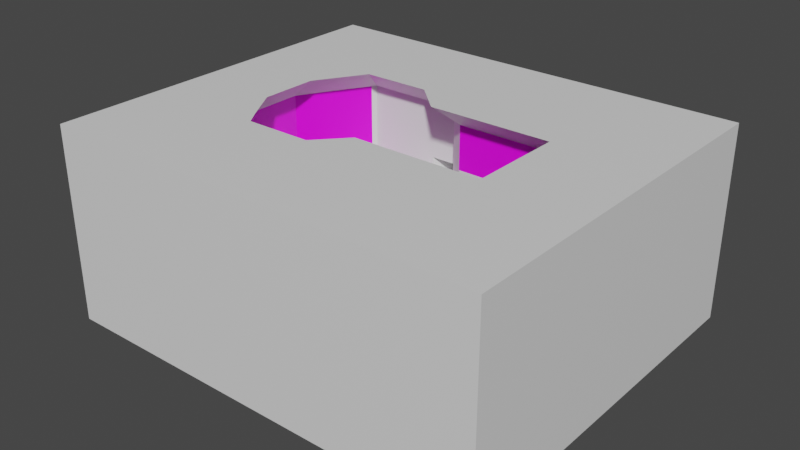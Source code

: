# Source: DM1.blend  (saved by Blender 2.92.15; exported with 4.5.12 LTS)
import bpy
from mathutils import Matrix  # noqa: F401  (used for matrix-valued properties, if any)

bpy.ops.wm.read_factory_settings(use_empty=True)
scene = bpy.context.scene
scene.name = 'Scene'

# ---- collections
col_collection = bpy.data.collections.new('Collection'); scene.collection.children.link(col_collection)

# ---- images (referenced by path relative to the original .blend; pixels are not part of the script)
import os
ASSET_DIR = os.environ.get("B2B_ASSET_DIR", "")  # directory of the original .blend (textures are referenced by path, not embedded)
HERE = os.path.dirname(os.path.abspath(__file__))  # packed textures are extracted next to this script under _unpacked/

def load_image(name, relpath, width, height, colorspace="sRGB"):
    """Load a texture the original file referenced (path relative to the .blend, or extracted next to this script)."""
    p = next((c for c in (os.path.join(HERE, relpath), os.path.join(ASSET_DIR, relpath)) if relpath and os.path.exists(c)), "")
    if p:
        img = bpy.data.images.load(p, check_existing=True)
        img.name = name
    else:  # same state as the original file: an image datablock whose file is absent (Cycles renders it pink)
        img = bpy.data.images.new(name, width, height)
        img.source = "FILE"
        img.filepath = "//" + (relpath or name)
    img.colorspace_settings.name = colorspace
    return img
img_metalpanel_albedo_png = load_image('MetalPanel_albedo.png', 'MetalPanel_albedo.png', 1024, 1024, 'sRGB')
img_metalgrating_albedo_png = load_image('MetalGrating_albedo.png', 'MetalGrating_albedo.png', 1024, 1024, 'sRGB')
img_metal_floor_01_normal_png = load_image('Metal_Floor_01_normal.png', 'Metal_Floor_01_normal.png', 1024, 1024, 'sRGB')

# ---- materials (node trees are filled in below, after node groups)
mat_concrete_floor = bpy.data.materials.new('Concrete Floor')
mat_concrete_floor.use_transparent_shadow = False
mat_concrete_wall = bpy.data.materials.new('Concrete Wall')
mat_concrete_wall.use_transparent_shadow = False
mat_decorationlight01 = bpy.data.materials.new('DecorationLight01')
mat_decorationlight01.use_transparent_shadow = False
mat_metalpanel = bpy.data.materials.new('MetalPanel')
mat_metalpanel.use_transparent_shadow = False
mat_metalgrating = bpy.data.materials.new('MetalGrating')
mat_metalgrating.use_transparent_shadow = False
mat_metal_floor = bpy.data.materials.new('Metal Floor')
mat_metal_floor.use_transparent_shadow = False

# ---- material node trees
mat_concrete_floor.use_nodes = True; mat_concrete_floor.node_tree.nodes.clear()
_N = mat_concrete_floor.node_tree.nodes; _L = mat_concrete_floor.node_tree.links
n0 = _N.new('ShaderNodeBsdfPrincipled'); n0.name = 'Principled BSDF'; n0.location = (10, 300)
n0.distribution = 'GGX'
n0.subsurface_method = 'BURLEY'
n0.inputs[3].default_value = 1.45
n0.inputs[27].default_value = (0.0, 0.0, 0.0, 1.0)
n0.inputs[28].default_value = 1.0
n1 = _N.new('ShaderNodeOutputMaterial'); n1.name = 'Material Output'; n1.location = (300, 300)
_L.new(n0.outputs[0], n1.inputs[0])
n1.is_active_output = True
mat_decorationlight01.use_nodes = True; mat_decorationlight01.node_tree.nodes.clear()
_N = mat_decorationlight01.node_tree.nodes; _L = mat_decorationlight01.node_tree.links
n0 = _N.new('ShaderNodeBsdfPrincipled'); n0.name = 'Principled BSDF'; n0.location = (10, 300)
n0.distribution = 'GGX'
n0.subsurface_method = 'BURLEY'
n0.inputs[3].default_value = 1.45
n0.inputs[27].default_value = (0.0, 0.0, 0.0, 1.0)
n0.inputs[28].default_value = 1.0
n1 = _N.new('ShaderNodeOutputMaterial'); n1.name = 'Material Output'; n1.location = (300, 300)
_L.new(n0.outputs[0], n1.inputs[0])
n1.is_active_output = True
mat_metalpanel.use_nodes = True; mat_metalpanel.node_tree.nodes.clear()
_N = mat_metalpanel.node_tree.nodes; _L = mat_metalpanel.node_tree.links
n0 = _N.new('ShaderNodeBsdfPrincipled'); n0.name = 'Principled BSDF'; n0.location = (10, 300)
n0.distribution = 'GGX'
n0.subsurface_method = 'BURLEY'
n0.inputs[3].default_value = 1.45
n0.inputs[27].default_value = (0.0, 0.0, 0.0, 1.0)
n0.inputs[28].default_value = 1.0
n1 = _N.new('ShaderNodeOutputMaterial'); n1.name = 'Material Output'; n1.location = (300, 300)
n2 = _N.new('ShaderNodeTexImage'); n2.name = 'Image Texture'; n2.location = (-400, 120)
n2.image = img_metalpanel_albedo_png
n3 = _N.new('ShaderNodeUVMap'); n3.name = 'UV Map'; n3.location = (-660, 140)
n3.uv_map = 'UVMap'
_L.new(n0.outputs[0], n1.inputs[0])
_L.new(n2.outputs[0], n0.inputs[0])
_L.new(n3.outputs[0], n2.inputs[0])
n1.is_active_output = True
mat_metalgrating.use_nodes = True; mat_metalgrating.node_tree.nodes.clear()
_N = mat_metalgrating.node_tree.nodes; _L = mat_metalgrating.node_tree.links
n0 = _N.new('ShaderNodeBsdfPrincipled'); n0.name = 'Principled BSDF'; n0.location = (10, 300)
n0.distribution = 'GGX'
n0.subsurface_method = 'BURLEY'
n0.inputs[3].default_value = 1.45
n0.inputs[27].default_value = (0.0, 0.0, 0.0, 1.0)
n0.inputs[28].default_value = 1.0
n1 = _N.new('ShaderNodeOutputMaterial'); n1.name = 'Material Output'; n1.location = (300, 300)
n2 = _N.new('ShaderNodeTexImage'); n2.name = 'Image Texture'; n2.location = (-460, 140)
n2.image = img_metalgrating_albedo_png
n3 = _N.new('ShaderNodeUVMap'); n3.name = 'UV Map'; n3.location = (-680, 0)
n3.uv_map = 'UVMap'
_L.new(n0.outputs[0], n1.inputs[0])
_L.new(n2.outputs[0], n0.inputs[0])
_L.new(n2.outputs[1], n0.inputs[4])
_L.new(n3.outputs[0], n2.inputs[0])
n1.is_active_output = True
mat_metal_floor.use_nodes = True; mat_metal_floor.node_tree.nodes.clear()
_N = mat_metal_floor.node_tree.nodes; _L = mat_metal_floor.node_tree.links
n0 = _N.new('ShaderNodeBsdfPrincipled'); n0.name = 'Principled BSDF'; n0.location = (10, 300)
n0.distribution = 'GGX'
n0.subsurface_method = 'BURLEY'
n0.inputs[3].default_value = 1.45
n0.inputs[27].default_value = (0.0, 0.0, 0.0, 1.0)
n0.inputs[28].default_value = 1.0
n1 = _N.new('ShaderNodeOutputMaterial'); n1.name = 'Material Output'; n1.location = (300, 300)
n2 = _N.new('ShaderNodeTexImage'); n2.name = 'Image Texture'; n2.location = (-580, 0)
n2.image = img_metal_floor_01_normal_png
n3 = _N.new('ShaderNodeNormalMap'); n3.name = 'Normal Map'; n3.location = (-280, -80)
n3.uv_map = 'UVMap'
n4 = _N.new('ShaderNodeUVMap'); n4.name = 'UV Map'; n4.location = (-1020, -120)
n4.uv_map = 'UVMap'
_L.new(n0.outputs[0], n1.inputs[0])
_L.new(n2.outputs[0], n3.inputs[1])
_L.new(n3.outputs[0], n0.inputs[5])
_L.new(n4.outputs[0], n2.inputs[0])
n1.is_active_output = True

# ---- world
world_world = bpy.data.worlds.new('World'); scene.world = world_world
world_world.use_nodes = True; world_world.node_tree.nodes.clear()
_N = world_world.node_tree.nodes; _L = world_world.node_tree.links
n0 = _N.new('ShaderNodeOutputWorld'); n0.name = 'World Output'; n0.location = (300, 300)
n1 = _N.new('ShaderNodeBackground'); n1.name = 'Background'; n1.location = (10, 300)
n1.inputs[0].default_value = (0.05088, 0.05088, 0.05088, 1.0)
_L.new(n1.outputs[0], n0.inputs[0])
n0.is_active_output = True
world_world.color = (0.05088, 0.05088, 0.05088)
world_world.use_sun_shadow = False
world_world.sun_shadow_jitter_overblur = 0.0

# ---- meshes
me_block = bpy.data.meshes.new('Block')
me_block.from_pydata([(6.0, -10.0, 4.0), (-6.0, -10.0, 4.0), (-10.0, -6.0, 4.0), (-10.0, 6.0, 4.0), (-6.0, -10.0, 0.0), (-10.0, -6.0, 0.0), (10.0, -6.0, 0.0), (6.0, -10.0, 0.0), (-6.0, 10.0, 0.0), (-10.0, 6.0, 0.0), (6.0, 10.0, 0.0), (10.0, 6.0, 0.0), (10.0, -6.0, 4.0), (10.0, 6.0, 4.0), (6.0, 10.0, 4.0), (-6.0, 10.0, 4.0), (-13.0, -6.0, 4.0), (-13.0, 6.0, 4.0), (13.0, -6.0, 4.0), (13.0, 6.0, 4.0), (-6.0, -10.0, 5.714), (6.0, -10.0, 8.0), (6.0, 10.0, 8.0), (-6.0, 10.0, 5.7), (-9.0, -13.0, 4.0), (-2.0, -10.0, 6.0), (2.0, -10.0, 6.0), (-2.0, -10.0, 0.0), (2.0, -10.0, 0.0), (2.0, 10.0, 0.0), (-2.0, 10.0, 0.0), (2.0, 10.0, 6.0), (-2.0, 10.0, 6.0), (22.0, -13.0, 8.0), (18.0, -13.0, 4.0), (18.0, -13.0, 8.0), (-2.0, -10.0, 8.0), (2.0, -10.0, 8.0), (2.0, 10.0, 8.0), (-2.0, 10.0, 8.0), (2.0, -13.0, 8.0), (2.0, 13.0, 8.0), (-2.0, 13.0, 8.0), (-10.0, 3.0, 2.0), (-10.0, 3.0, 0.0), (-10.0, -3.0, 0.0), (10.0, -3.0, 0.0), (10.0, 3.0, 0.0), (10.0, 3.0, 4.0), (-13.0, 3.0, 2.0), (-13.0, -3.0, 2.0), (13.0, -3.0, 4.0), (13.0, 3.0, 4.0), (6.0, -3.0, 0.0), (6.0, 3.0, 0.0), (-6.0, -3.0, 0.0), (-6.0, 3.0, 0.0), (-2.0, -3.0, 0.0), (-2.0, 3.0, 0.0), (2.0, -3.0, 0.0), (2.0, 3.0, 0.0), (-6.0, 10.0, 3.0), (6.0, 10.0, 3.0), (10.0, 6.0, 3.0), (10.0, -6.0, 3.0), (6.0, -10.0, 3.0), (-6.0, -10.0, 3.0), (-10.0, -6.0, 3.0), (-10.0, 6.0, 3.0), (-2.0, -10.0, 5.0), (2.0, -10.0, 5.0), (2.0, 10.0, 5.0), (-2.0, 10.0, 5.0), (-10.0, -3.0, 2.0), (28.0, -6.0, 2.0), (18.0, -6.0, 4.0), (18.0, 6.0, 4.0), (22.0, 3.0, 0.0), (28.0, -3.0, 2.0), (28.0, 3.0, 2.0), (18.0, -6.0, 3.0), (18.0, 6.0, 3.0), (22.0, -6.0, 0.0), (18.0, -6.0, 0.0), (22.0, 6.0, 0.0), (22.0, 6.0, 3.0), (18.0, 3.0, 0.0), (18.0, -3.0, 0.0), (22.0, -3.0, 0.0), (22.0, -6.0, 3.0), (22.0, 6.0, 4.0), (18.0, 13.0, 7.5), (18.0, 6.0, 0.0), (33.0, -13.0, 2.0), (28.0, 6.0, 2.0), (9.0, -13.0, 4.0), (9.0, 13.0, 4.0), (18.0, 13.0, 4.0), (22.0, -6.0, 4.0), (33.0, 3.0, 2.0), (33.0, -3.0, 2.0), (28.0, -13.0, 8.0), (28.0, -13.0, 2.0), (28.0, 13.0, 2.0), (22.0, 13.0, 4.0), (33.0, -6.0, 2.0), (33.0, 6.0, 2.0), (33.0, 13.0, 2.0), (22.0, 13.0, 7.5), (28.0, 13.0, 8.0), (33.0, 6.48, 8.0), (33.0, -6.48, 8.0), (33.0, -13.0, 8.0), (33.0, 13.0, 8.0), (9.0, -13.0, 21.0), (9.0, 13.0, 21.0), (22.0, -13.0, 21.0), (18.0, 13.0, 21.0), (22.0, 13.0, 21.0), (28.0, 13.0, 21.0), (33.0, -6.48, 21.0), (33.0, 6.48, 21.0), (9.0, 13.0, 8.0), (-9.0, 13.0, 4.0), (6.0, 18.0, 8.0), (6.0, -18.0, 8.0), (-9.0, -18.0, 4.0), (-9.0, 18.0, 4.0), (-2.0, 18.0, 8.0), (2.0, -18.0, 8.0), (-2.0, -18.0, 8.0), (2.0, 18.0, 8.0), (-2.0, -13.0, 8.0), (-19.0, -6.0, 4.0), (-19.0, 6.0, 4.0), (-19.0, 3.0, 2.0), (-19.0, -3.0, 2.0), (-15.0, -13.0, 4.0), (-15.0, 13.0, 4.0), (6.0, -18.0, 21.0), (-12.0, 18.0, 4.0), (6.0, 18.0, 21.0), (-12.0, -18.0, 4.0), (-9.0, -18.0, 21.0), (-9.0, 18.0, 21.0), (-2.0, 18.0, 21.0), (2.0, -18.0, 21.0), (-2.0, -18.0, 21.0), (2.0, 18.0, 21.0), (-19.0, -6.0, 21.0), (-19.0, 6.0, 21.0), (-19.0, 3.0, 21.0), (-19.0, -3.0, 21.0), (-15.0, -13.0, 21.0), (-15.0, 13.0, 21.0), (-12.0, 18.0, 21.0), (-12.0, -18.0, 21.0), (18.0, 13.0, 13.5), (33.0, -13.0, 13.5), (28.0, -13.0, 13.5), (22.0, -13.0, 13.5), (28.0, 13.0, 13.5), (9.0, 13.0, 13.5), (-2.0, 18.0, 11.5), (2.0, 18.0, 11.5), (-19.0, -6.0, 11.5), (-19.0, -3.0, 11.5), (-9.0, -18.0, 11.5), (-12.0, -18.0, 11.5), (-19.0, 3.0, 11.5), (-19.0, 6.0, 11.5), (2.0, -18.0, 13.5), (-2.0, -18.0, 13.5), (-15.0, 13.0, 11.5), (-12.0, 18.0, 11.5), (-15.0, -13.0, 11.5), (-9.0, 18.0, 11.5), (6.0, -18.0, 13.5), (6.0, 18.0, 11.5), (2.0, 22.0, 8.0), (0.0, 10.0, 8.0), (6.0, 22.0, 8.0), (0.0, -10.0, 8.0), (6.0, 22.0, 11.5), (2.0, -21.0, 8.0), (4.0, -21.0, 8.0), (0.0, -21.0, 8.0), (2.0, -21.0, 11.5), (4.0, -21.0, 11.5), (18.0, 18.0, 4.0), (18.0, 18.0, 7.5), (18.0, 22.0, 4.0), (18.0, 22.0, 7.5), (22.0, 18.0, 4.0), (22.0, 18.0, 7.5), (22.0, 22.0, 4.0), (22.0, 22.0, 7.5), (15.0, 18.0, 11.5), (15.0, 22.0, 11.5), (8.0, 18.0, 8.0), (8.0, 22.0, 8.0), (16.0, 18.0, 4.0), (16.0, 22.0, 4.0), (-9.0, 15.5, 4.0), (6.0, 15.5, 8.0), (2.0, 15.5, 8.0), (-2.0, 15.5, 8.0), (-13.5, 15.5, 4.0), (-13.5, 15.5, 21.0), (6.0, 15.5, 21.0), (-13.5, 15.5, 11.5), (6.0, 15.5, 12.5), (0.0, 13.0, 8.0), (0.0, 18.0, 8.0), (0.0, -13.0, 8.0), (0.0, -18.0, 8.0), (0.0, -18.0, 21.0), (0.0, -18.0, 13.5), (0.0, -21.0, 11.5), (0.0, 15.5, 8.0), (0.0, 18.0, 21.0), (0.0, 18.0, 11.5), (2.0, 22.0, 11.5), (9.0, -13.0, 7.0), (9.0, -13.0, 8.0), (7.0, -11.0, 7.0), (7.0, -11.0, 8.0), (11.0, -13.0, 7.0), (11.0, -13.0, 8.0), (11.0, -11.0, 7.0), (11.0, -11.0, 8.0), (22.0, -11.0, 4.0), (22.0, -13.0, 4.0), (18.0, -11.0, 4.424), (18.0, -13.0, 4.424), (18.0, -11.0, 3.97), (18.0, -13.0, 3.97), (10.0, -2.0, 3.0), (10.0, -3.0, 2.0), (10.0, -4.0, 3.0), (10.0, -3.0, 4.0), (10.0, 3.0, 2.0), (10.0, 2.0, 3.0), (10.0, 4.0, 3.0), (18.0, 2.0, 3.0), (18.0, 3.0, 2.0), (18.0, 4.0, 3.0), (18.0, 3.0, 4.0), (18.0, -3.0, 2.0), (18.0, -2.0, 3.0), (18.0, -3.0, 4.0), (18.0, -4.0, 3.0), (2.0, -9.0, 7.0), (2.0, 9.0, 7.0), (2.0, 9.0, 8.0), (2.0, -9.0, 8.0), (-2.0, 9.0, 8.0), (-2.0, -9.0, 8.0), (-2.0, 9.0, 7.0), (-2.0, -9.0, 7.0), (0.0, 9.0, 8.0), (0.0, -9.0, 8.0), (6.537, -8.0, 25.0), (7.298, 8.0, 25.0), (22.0, -8.0, 25.0), (18.0, -8.0, 25.0), (18.0, 8.0, 25.0), (28.0, -8.0, 25.0), (22.0, 8.0, 25.0), (28.0, -6.0, 25.0), (28.0, 6.0, 25.0), (28.0, 8.0, 25.0), (2.0, -13.0, 25.0), (2.0, 13.0, 25.0), (-2.0, 13.0, 25.0), (-2.0, -13.0, 25.0), (-14.17, -4.717, 25.0), (-14.17, 4.717, 25.0), (-14.17, 3.0, 25.0), (-14.17, -3.0, 25.0), (-10.69, -10.47, 25.0), (-10.69, 10.47, 25.0), (-9.0, -13.0, 25.0), (-9.213, 12.93, 25.0), (0.0, -13.0, 25.0), (0.0, 13.0, 25.0), (-19.0, -1.0, 14.0), (-19.0, -2.0, 15.0), (-19.0, 1.0, 14.0), (-19.0, 2.0, 15.0), (-17.0, -1.0, 14.0), (-16.0, -2.0, 15.0), (-17.0, 1.0, 14.0), (-16.0, 2.0, 15.0), (-19.0, 3.0, 4.0), (-19.0, -3.0, 4.0), (-12.45, 17.25, 4.0), (-12.45, 17.25, 21.0), (-12.45, 17.25, 11.5), (-12.45, -17.25, 4.0), (-12.45, -17.25, 21.0), (-12.45, -17.25, 11.5), (18.0, -13.0, 21.0), (28.0, -13.0, 21.0), (33.0, -13.0, 21.0), (33.0, 13.0, 21.0), (33.0, 13.0, 13.5), (18.0, -13.0, 13.5), (22.0, 13.0, 13.5), (9.0, -13.0, 13.5), (22.0, -16.0, 21.0), (28.0, -16.0, 21.0), (18.0, -16.0, 21.0), (9.0, -16.0, 21.0), (28.0, 16.0, 21.0), (22.0, 16.0, 21.0), (18.0, 16.0, 21.0), (9.0, 16.0, 21.0), (33.0, 16.0, 21.0), (33.0, -16.0, 21.0), (18.0, 16.0, 13.5), (28.0, -16.0, 13.5), (18.0, -16.0, 13.5), (9.0, -16.0, 13.5), (33.0, 16.0, 13.5), (33.0, -16.0, 13.5), (22.0, -16.0, 13.5), (28.0, 16.0, 13.5), (22.0, 16.0, 13.5), (9.0, 16.0, 13.5), (9.0, -13.0, 21.0), (9.0, 13.0, 21.0), (22.0, -13.0, 21.0), (18.0, 13.0, 21.0), (22.0, 13.0, 21.0), (28.0, 13.0, 21.0), (18.0, 13.0, 13.5), (33.0, -13.0, 13.5), (28.0, -13.0, 13.5), (22.0, -13.0, 13.5), (28.0, 13.0, 13.5), (9.0, 13.0, 13.5), (18.0, -13.0, 21.0), (28.0, -13.0, 21.0), (33.0, -13.0, 21.0), (33.0, 13.0, 21.0), (33.0, 13.0, 13.5), (18.0, -13.0, 13.5), (22.0, 13.0, 13.5), (9.0, -13.0, 13.5), (31.5, 13.0, 21.0), (31.5, 13.0, 13.5), (31.5, -13.0, 13.5), (31.5, -13.0, 21.0), (6.537, -8.0, 25.0), (7.298, 8.0, 25.0), (22.0, -8.0, 25.0), (18.0, -8.0, 25.0), (18.0, 8.0, 25.0), (28.0, -8.0, 25.0), (22.0, 8.0, 25.0), (28.0, -6.0, 25.0), (28.0, 6.0, 25.0), (28.0, 8.0, 25.0), (2.0, -13.0, 25.0), (2.0, 13.0, 25.0), (-2.0, 13.0, 25.0), (-2.0, -13.0, 25.0), (-14.17, -4.717, 25.0), (-14.17, 4.717, 25.0), (-14.17, 3.0, 25.0), (-14.17, -3.0, 25.0), (-10.69, -10.47, 25.0), (-10.69, 10.47, 25.0), (-9.0, -13.0, 25.0), (-9.213, 12.93, 25.0), (0.0, -13.0, 25.0), (0.0, 13.0, 25.0), (-28.98, -31.08, -7.469), (-28.98, -31.08, 25.0), (-28.98, 31.08, -7.469), (-28.98, 31.08, 25.0), (44.98, -31.08, -7.469), (44.98, -31.08, 25.0), (44.98, 31.08, -7.469), (44.98, 31.08, 25.0)], [], [(15, 123, 17, 3), (53, 7, 6, 46), (72, 32, 15, 61), (47, 241, 243, 63, 11), (70, 26, 0, 65), (73, 2, 67), (61, 15, 3, 68), (63, 13, 14, 62), (65, 0, 12, 64), (67, 2, 1, 66), (13, 19, 96, 14), (2, 16, 24, 1), (0, 95, 18, 12), (14, 96, 122, 22), (73, 50, 16, 2), (48, 52, 19, 13), (1, 24, 20), (39, 42, 123, 23), (37, 40, 224, 21), (95, 0, 21, 224), (31, 14, 22, 38), (25, 1, 20, 36), (123, 15, 23), (122, 96, 97, 91), (60, 54, 10, 29), (44, 56, 8, 9), (56, 58, 30, 8), (58, 60, 29, 30), (102, 101, 112, 93), (232, 33, 101, 102), (0, 26, 37, 21), (261, 257, 36, 182), (34, 35, 33, 232), (95, 224, 35, 34), (15, 32, 39, 23), (252, 255, 37, 26), (20, 24, 132, 36), (182, 214, 40, 37), (22, 122, 41, 38), (180, 212, 42, 39), (66, 1, 25, 69), (69, 25, 26, 70), (62, 14, 31, 71), (71, 31, 32, 72), (257, 259, 25, 36), (259, 252, 26, 25), (27, 28, 59, 57), (57, 59, 60, 58), (4, 27, 57, 55), (55, 57, 58, 56), (5, 4, 55, 45), (43, 56, 44), (28, 7, 53, 59), (59, 53, 54, 60), (12, 18, 51, 240), (240, 51, 52, 48), (3, 17, 49, 43), (43, 49, 50, 73), (68, 3, 43), (241, 47, 86, 245), (237, 242, 244, 249), (10, 54, 47, 11), (54, 53, 46, 47), (47, 46, 87, 86), (237, 240, 48, 242), (73, 55, 56, 43), (9, 68, 43, 44), (29, 71, 72, 30), (10, 62, 71, 29), (27, 69, 70, 28), (4, 66, 69, 27), (5, 67, 66, 4), (7, 65, 64, 6), (11, 63, 62, 10), (8, 61, 68, 9), (45, 73, 67, 5), (28, 70, 65, 7), (76, 247, 246, 81), (30, 72, 61, 8), (81, 246, 245, 86, 92), (6, 64, 239, 238, 46), (64, 12, 240, 239), (243, 48, 13, 63), (52, 51, 250, 247), (51, 18, 75, 250), (19, 52, 247, 76), (86, 87, 88, 77), (77, 88, 78, 79), (244, 247, 250, 249), (250, 75, 80, 251), (248, 251, 80, 83, 87), (80, 75, 98, 89), (76, 81, 85, 90), (78, 88, 82, 74), (88, 87, 83, 82), (77, 79, 94, 84), (86, 77, 84, 92), (75, 18, 95, 34), (19, 76, 97, 96), (94, 79, 99, 106), (78, 74, 105, 100), (79, 78, 100, 99), (89, 98, 74, 82), (90, 85, 84, 94), (83, 80, 89, 82), (84, 85, 81, 92), (98, 75, 34, 232), (74, 98, 232, 102), (76, 90, 104, 97), (90, 94, 103, 104), (74, 102, 93, 105), (103, 94, 106, 107), (108, 104, 103, 109), (109, 103, 107, 113), (106, 99, 110), (105, 93, 112, 111), (99, 100, 111, 110), (107, 106, 110, 113), (100, 105, 111), (306, 110, 121, 305), (337, 352, 353, 344), (111, 158, 304, 120), (340, 351, 350, 335), (130, 132, 24, 126), (206, 128, 127, 203), (309, 224, 125, 177), (125, 224, 40, 129), (211, 209, 141, 178), (204, 124, 131, 205), (215, 214, 132, 130), (24, 16, 133, 137), (50, 49, 135, 136), (16, 50, 136, 133), (17, 123, 138, 134), (49, 17, 134, 135), (219, 213, 128, 206), (126, 24, 137, 299, 142), (221, 164, 148, 220), (165, 166, 152, 149), (167, 168, 156, 143), (169, 170, 150, 151), (217, 172, 147, 216), (166, 169, 151, 152), (298, 174, 155, 297), (172, 167, 143, 147), (170, 173, 154, 150), (301, 175, 153, 300), (176, 163, 145, 144), (175, 165, 149, 153), (177, 171, 146, 139), (164, 178, 141, 148), (174, 176, 144, 155), (140, 127, 176, 174), (41, 205, 219, 212), (177, 125, 185, 188), (137, 133, 165, 175), (127, 128, 163, 176), (299, 137, 175, 301), (134, 138, 173, 170), (130, 126, 167, 172), (296, 140, 174, 298), (295, 294, 169, 166), (217, 171, 187, 218), (134, 170, 169, 294), (126, 142, 168, 167), (133, 136, 295), (172, 217, 218), (114, 309, 177, 139), (203, 127, 140, 296, 207), (101, 33, 160, 159), (111, 112, 158), (35, 224, 309, 307), (91, 108, 308, 157), (108, 109, 161, 308), (109, 113, 306, 161), (33, 35, 307, 160), (112, 101, 159, 158), (111, 120, 121, 110), (122, 91, 157, 162), (113, 110, 306), (179, 181, 183, 222), (184, 186, 218, 187), (129, 215, 186, 184), (178, 164, 222, 183), (192, 190, 197, 198), (131, 124, 181, 179), (185, 184, 187, 188), (125, 129, 184, 185), (130, 172, 218, 186), (171, 177, 188, 187), (215, 130, 186), (45, 55, 73), (190, 192, 196, 194), (200, 183, 181), (192, 183, 200, 202), (181, 124, 199, 200), (193, 194, 196, 195), (191, 189, 193, 195), (192, 191, 195, 196), (194, 193, 104, 108), (193, 189, 97, 104), (189, 190, 91, 97), (190, 194, 108, 91), (178, 183, 198, 197), (198, 183, 192), (197, 190, 178), (189, 191, 202, 201), (199, 201, 202, 200), (202, 191, 192), (190, 201, 199, 178), (190, 189, 201), (199, 124, 178), (122, 162, 211, 204), (138, 207, 210, 173), (173, 210, 208, 154), (123, 203, 207, 138), (212, 219, 206, 42), (122, 204, 205, 41), (162, 115, 209, 211), (42, 206, 203, 123), (171, 217, 216, 146), (129, 40, 214, 215), (204, 211, 178, 124), (38, 41, 212, 180), (36, 132, 214, 182), (255, 261, 182, 37), (163, 221, 220, 145), (221, 163, 128, 213), (222, 164, 221), (131, 179, 213), (213, 179, 222, 221), (225, 226, 230, 229), (225, 229, 227, 223), (230, 226, 224, 228), (234, 233, 235, 236), (227, 229, 233, 234), (230, 228, 232, 231), (229, 230, 231, 233), (233, 231, 235), (237, 238, 239, 240), (241, 242, 48, 243), (244, 245, 246, 247), (248, 249, 250, 251), (241, 245, 244, 242), (237, 249, 248, 238), (46, 238, 248, 87), (38, 180, 260, 254), (254, 260, 261, 255), (32, 31, 253, 258), (258, 253, 252, 259), (39, 32, 258, 256), (256, 258, 259, 257), (31, 38, 254, 253), (253, 254, 255, 252), (180, 39, 256, 260), (260, 256, 257, 261), (149, 152, 279, 276), (303, 116, 264, 267), (151, 150, 277, 278), (116, 302, 265, 264), (302, 114, 262, 265), (152, 151, 278, 279), (150, 154, 281, 277), (121, 120, 269, 270), (145, 220, 285, 274), (153, 149, 276, 280), (118, 119, 271, 268), (139, 146, 272), (155, 144, 283), (117, 118, 268, 266), (143, 156, 282), (115, 117, 266, 263), (220, 148, 273, 285), (144, 145, 274, 283), (154, 208, 283, 281), (120, 304, 267, 269), (156, 300, 153, 280, 282), (305, 121, 270, 271), (147, 143, 282, 275), (216, 147, 275, 284), (208, 297, 155, 283), (209, 115, 263, 273), (119, 305, 271), (146, 216, 284, 272), (114, 139, 272, 262), (304, 303, 267), (148, 141, 273), (141, 209, 273), (288, 289, 293, 292), (292, 293, 291, 290), (290, 291, 287, 286), (288, 292, 290, 286), (293, 289, 287, 291), (136, 135, 294, 295), (135, 134, 294), (165, 133, 295, 166), (207, 296, 298, 210), (210, 298, 297, 208), (142, 299, 301, 168), (168, 301, 300, 156), (205, 131, 213, 219), (329, 320, 316, 317), (325, 321, 311, 319), (326, 322, 312, 310), (327, 324, 318, 314), (328, 327, 314, 315), (320, 328, 315, 316), (322, 323, 313, 312), (321, 326, 310, 311), (303, 304, 319, 311), (161, 306, 324, 327), (116, 303, 311, 310), (160, 307, 322, 326), (302, 116, 310, 312), (158, 159, 321, 325), (114, 302, 312, 313), (115, 162, 329, 317), (162, 157, 320, 329), (119, 118, 315, 314), (159, 160, 326, 321), (309, 114, 313, 323), (118, 117, 316, 315), (307, 309, 323, 322), (306, 305, 318, 324), (117, 115, 317, 316), (157, 308, 328, 320), (304, 158, 325, 319), (305, 119, 314, 318), (308, 161, 327, 328), (341, 336, 333, 331), (352, 338, 343, 353), (339, 347, 342, 332), (351, 346, 345, 350), (348, 340, 335, 334), (336, 348, 334, 333), (347, 349, 330, 342), (338, 339, 332, 343), (378, 379, 381, 380), (380, 381, 385, 384), (384, 385, 383, 382), (382, 383, 379, 378), (380, 384, 382, 378), (383, 361, 359), (383, 385, 363), (362, 383, 363), (385, 360, 363), (385, 358, 360), (385, 355, 358), (385, 365, 355), (381, 365, 385), (381, 366, 377), (381, 375, 366), (381, 373, 375), (381, 369, 373), (381, 370, 369), (381, 371, 370), (379, 368, 371), (379, 372, 368), (379, 374, 372), (379, 367, 374), (379, 376, 367), (379, 364, 376), (383, 354, 364), (383, 357, 354), (383, 356, 357), (383, 359, 356), (361, 383, 362), (381, 377, 365), (381, 379, 371), (379, 383, 364)])
me_block.polygons.foreach_set('material_index', [0, 0, 1, 1, 1, 1, 1, 1, 1, 1, 0, 0, 0, 1, 0, 5, 1, 0, 0, 1, 1, 1, 1, 1, 0, 0, 0, 0, 1, 1, 1, 5, 1, 1, 1, 1, 0, 0, 5, 5, 1, 1, 1, 1, 1, 0, 0, 0, 0, 0, 0, 1, 0, 0, 5, 5, 0, 0, 1, 1, 0, 0, 0, 0, 1, 0, 1, 1, 1, 1, 1, 1, 1, 1, 1, 1, 1, 1, 1, 1, 1, 1, 1, 5, 5, 5, 0, 0, 1, 1, 1, 1, 1, 0, 0, 0, 0, 0, 0, 0, 0, 0, 1, 1, 1, 1, 0, 0, 0, 0, 0, 0, 1, 1, 1, 1, 1, 1, 1, 1, 1, 1, 4, 0, 0, 1, 0, 1, 5, 0, 0, 0, 0, 0, 0, 5, 0, 1, 3, 1, 3, 1, 3, 1, 1, 3, 3, 1, 3, 1, 1, 1, 1, 5, 1, 3, 1, 3, 3, 1, 1, 3, 0, 3, 1, 1, 0, 1, 0, 1, 1, 1, 1, 1, 1, 1, 1, 2, 1, 1, 0, 1, 0, 0, 0, 5, 1, 0, 1, 0, 0, 1, 0, 0, 0, 5, 0, 5, 0, 0, 5, 0, 0, 0, 0, 0, 5, 5, 0, 0, 0, 0, 1, 3, 3, 0, 5, 5, 1, 0, 1, 0, 1, 5, 0, 5, 1, 1, 0, 5, 0, 1, 0, 0, 1, 0, 0, 1, 1, 1, 1, 1, 1, 0, 0, 1, 5, 5, 0, 0, 1, 1, 1, 1, 5, 5, 0, 0, 0, 0, 0, 0, 0, 0, 0, 0, 0, 0, 0, 0, 0, 0, 0, 0, 0, 0, 0, 0, 0, 0, 0, 0, 0, 0, 0, 0, 0, 0, 0, 0, 0, 0, 5, 1, 1, 3, 3, 3, 1, 1, 5, 0, 0, 0, 0, 0, 0, 0, 0, 0, 0, 0, 0, 0, 0, 0, 0, 0, 0, 0, 0, 0, 0, 0, 0, 0, 0, 0, 0, 4, 4, 4, 1, 4, 4, 4, 4, 0, 0, 0, 0, 0, 0, 0, 0, 0, 0, 0, 0, 0, 0, 0, 0, 0, 0, 0, 0, 0, 0, 0, 0, 0, 0, 0, 0, 0, 0, 0, 0, 0])
_uv = me_block.uv_layers.new(name='UVMap')
_uv.uv.foreach_set('vector', [3.077, -1.462, 2.615, -1.0, 2.0, -2.077, 2.462, -2.077, 4.923, -3.462, 4.923, -4.538, 5.538, -3.923, 5.538, -3.462, 3.692, -2.231, 3.692, -2.077, 3.077, -2.385, 3.077, -2.538, 4.462, -3.0, 4.462, -2.692, 4.615, -2.538, 4.923, -2.538, 4.923, -3.0, 4.308, -2.231, 4.308, -2.077, 4.923, -2.385, 4.923, -2.538, 3.538, -2.692, 3.077, -2.385, 3.077, -2.538, 3.077, -2.538, 3.077, -2.385, 2.462, -2.385, 2.462, -2.538, 5.538, -2.538, 5.538, -2.385, 4.923, -2.385, 4.923, -2.538, 4.923, -2.538, 4.923, -2.385, 5.538, -2.385, 5.538, -2.538, 2.462, -2.538, 2.462, -2.385, 3.077, -2.385, 3.077, -2.538, 5.538, -2.077, 6.0, -2.077, 5.385, -1.0, 4.923, -1.462, 2.462, -3.923, 2.0, -3.923, 2.615, -5.0, 3.077, -4.538, 4.923, -4.538, 5.385, -5.0, 6.0, -3.923, 5.538, -3.923, 4.923, -2.385, 5.385, -2.385, 5.385, -1.769, 4.923, -1.769, 2.462, -3.462, 2.0, -3.462, 2.0, -3.923, 2.462, -3.923, 5.538, -2.538, 6.0, -2.538, 6.0, -2.077, 5.538, -2.077, 3.077, -2.385, 2.615, -2.385, 3.077, -2.121, 3.692, -1.462, 3.692, -1.0, 2.615, -1.0, 3.077, -1.462, 4.308, -4.538, 4.308, -5.0, 5.385, -5.0, 4.923, -4.538, 5.385, -2.385, 4.923, -2.385, 4.923, -1.769, 5.385, -1.769, 4.308, -2.077, 4.923, -2.385, 4.923, -1.769, 4.308, -1.769, 3.692, -2.077, 3.077, -2.385, 3.077, -2.121, 3.692, -1.769, 2.615, -2.385, 3.077, -2.385, 3.077, -2.123, 5.385, -1.769, 5.385, -2.385, 6.769, -2.385, 6.769, -1.846, 4.308, -2.538, 4.923, -2.538, 4.923, -1.462, 4.308, -1.462, 2.462, -2.538, 3.077, -2.538, 3.077, -1.462, 2.462, -2.077, 3.077, -2.538, 3.692, -2.538, 3.692, -1.462, 3.077, -1.462, 3.692, -2.538, 4.308, -2.538, 4.308, -1.462, 3.692, -1.462, 8.308, -2.692, 8.308, -1.769, 9.077, -1.769, 9.077, -2.692, 7.385, -2.385, 7.385, -1.769, 8.308, -1.769, 8.308, -2.692, 4.923, -2.385, 4.308, -2.077, 4.308, -1.769, 4.923, -1.769, 4.0, -4.385, 3.692, -4.385, 3.692, -4.538, 4.0, -4.538, 6.769, -2.385, 6.769, -1.769, 7.385, -1.769, 7.385, -2.385, 5.385, -2.385, 5.385, -1.769, 6.769, -1.769, 6.769, -2.385, 3.077, -2.385, 3.692, -2.077, 3.692, -1.769, 3.077, -2.123, 2.615, -1.923, 2.615, -1.769, 2.462, -1.769, 2.462, -2.077, 3.077, -4.538, 2.615, -5.0, 3.692, -5.0, 3.692, -4.538, 4.0, -4.538, 4.0, -5.0, 4.308, -5.0, 4.308, -4.538, 4.923, -1.462, 5.385, -1.0, 4.308, -1.0, 4.308, -1.462, 4.0, -1.462, 4.0, -1.0, 3.692, -1.0, 3.692, -1.462, 3.077, -2.538, 3.077, -2.385, 3.692, -2.077, 3.692, -2.231, 3.692, -2.231, 3.692, -2.077, 4.308, -2.077, 4.308, -2.231, 4.923, -2.538, 4.923, -2.385, 4.308, -2.077, 4.308, -2.231, 4.308, -2.231, 4.308, -2.077, 3.692, -2.077, 3.692, -2.231, 2.615, -1.769, 2.615, -1.923, 2.462, -2.077, 2.462, -1.769, 3.692, -4.385, 4.308, -4.385, 4.308, -4.538, 3.692, -4.538, 3.692, -4.538, 4.308, -4.538, 4.308, -3.462, 3.692, -3.462, 3.692, -3.462, 4.308, -3.462, 4.308, -2.538, 3.692, -2.538, 3.077, -4.538, 3.692, -4.538, 3.692, -3.462, 3.077, -3.462, 3.077, -3.462, 3.692, -3.462, 3.692, -2.538, 3.077, -2.538, 2.462, -3.923, 3.077, -4.538, 3.077, -3.462, 2.462, -3.462, 2.462, -2.692, 3.077, -3.0, 2.462, -3.0, 4.308, -4.538, 4.923, -4.538, 4.923, -3.462, 4.308, -3.462, 4.308, -3.462, 4.923, -3.462, 4.923, -2.538, 4.308, -2.538, 5.538, -3.923, 6.0, -3.923, 6.0, -3.462, 5.538, -3.462, 5.538, -3.462, 6.0, -3.462, 6.0, -2.538, 5.538, -2.538, 2.462, -2.077, 2.0, -2.077, 2.0, -2.538, 2.462, -2.538, 2.462, -2.538, 2.0, -2.538, 2.0, -3.462, 2.462, -3.462, 4.923, -2.538, 4.923, -2.385, 4.462, -2.692, 5.538, -2.692, 5.538, -3.0, 6.769, -3.0, 6.769, -2.692, 5.538, -3.308, 5.538, -2.692, 6.769, -2.692, 6.769, -3.308, 4.923, -1.462, 4.923, -2.538, 5.538, -2.538, 5.538, -2.077, 4.923, -2.538, 4.923, -3.462, 5.538, -3.462, 5.538, -2.538, 5.538, -2.538, 5.538, -3.462, 6.769, -3.462, 6.769, -2.538, 3.692, -2.538, 3.538, -2.385, 4.462, -2.385, 4.308, -2.538, 2.462, -3.462, 3.077, -3.462, 3.077, -2.538, 2.462, -2.538, 4.923, -3.0, 4.923, -2.538, 4.462, -2.692, 4.462, -3.0, 4.308, -3.0, 4.308, -2.231, 3.692, -2.231, 3.692, -3.0, 4.923, -3.0, 4.923, -2.538, 4.308, -2.231, 4.308, -3.0, 3.692, -3.0, 3.692, -2.231, 4.308, -2.231, 4.308, -3.0, 3.077, -3.0, 3.077, -2.538, 3.692, -2.231, 3.692, -3.0, 2.462, -3.0, 2.462, -2.538, 3.077, -2.538, 3.077, -3.0, 4.923, -3.0, 4.923, -2.538, 5.538, -2.538, 5.538, -3.0, 5.538, -3.0, 5.538, -2.538, 4.923, -2.538, 4.923, -3.0, 3.077, -3.0, 3.077, -2.538, 2.462, -2.538, 2.462, -3.0, 3.538, -3.0, 3.538, -2.692, 3.077, -2.538, 3.077, -3.0, 4.308, -3.0, 4.308, -2.231, 4.923, -2.538, 4.923, -3.0, 4.923, -2.385, 4.462, -2.385, 4.615, -2.538, 4.923, -2.538, 3.692, -3.0, 3.692, -2.231, 3.077, -2.538, 3.077, -3.0, 4.923, -2.538, 4.615, -2.538, 4.462, -2.692, 4.462, -3.0, 4.923, -3.0, 3.077, -3.0, 3.077, -2.538, 3.385, -2.538, 3.538, -2.692, 3.538, -3.0, 3.077, -2.538, 3.077, -2.385, 3.538, -2.385, 3.385, -2.538, 4.615, -2.538, 4.462, -2.385, 4.923, -2.385, 4.923, -2.538, 6.0, -2.538, 6.0, -3.462, 6.769, -3.462, 6.769, -2.538, 6.0, -3.462, 6.0, -3.923, 6.769, -3.923, 6.769, -3.462, 6.0, -2.077, 6.0, -2.538, 6.769, -2.538, 6.769, -2.077, 6.769, -2.538, 6.769, -3.462, 7.385, -3.462, 7.385, -2.538, 7.385, -2.538, 7.385, -3.462, 8.308, -3.462, 8.308, -2.538, 4.308, -2.538, 4.462, -2.385, 3.538, -2.385, 3.692, -2.538, 3.538, -2.385, 3.077, -2.385, 3.077, -2.538, 3.385, -2.538, 3.538, -2.692, 3.385, -2.538, 3.077, -2.538, 3.077, -3.0, 3.538, -3.0, 6.769, -2.538, 6.769, -2.385, 7.385, -2.385, 7.385, -2.538, 6.769, -2.385, 6.769, -2.538, 7.385, -2.538, 7.385, -2.385, 8.308, -3.462, 7.385, -3.462, 7.385, -3.923, 8.308, -3.923, 7.385, -3.462, 6.769, -3.462, 6.769, -3.923, 7.385, -3.923, 7.385, -2.538, 8.308, -2.538, 8.308, -2.077, 7.385, -2.077, 6.769, -2.538, 7.385, -2.538, 7.385, -2.077, 6.769, -2.077, 6.769, -3.923, 6.0, -3.923, 5.385, -5.0, 6.769, -5.0, 6.0, -2.077, 6.769, -2.077, 6.769, -1.0, 5.385, -1.0, 8.308, -2.077, 8.308, -2.538, 9.077, -2.538, 9.077, -2.077, 8.308, -3.462, 8.308, -3.923, 9.077, -3.923, 9.077, -3.462, 8.308, -2.538, 8.308, -3.462, 9.077, -3.462, 9.077, -2.538, 7.385, -2.538, 7.385, -2.385, 8.308, -2.692, 7.385, -3.0, 7.385, -2.385, 7.385, -2.538, 7.385, -3.0, 8.308, -2.692, 6.769, -3.0, 6.769, -2.538, 7.385, -2.538, 7.385, -3.0, 7.385, -3.0, 7.385, -2.538, 6.769, -2.538, 6.769, -3.0, 7.385, -3.923, 6.769, -3.923, 6.769, -5.0, 7.385, -5.0, 8.308, -3.923, 7.385, -3.923, 7.385, -5.0, 8.308, -5.0, 6.769, -2.077, 7.385, -2.077, 7.385, -1.0, 6.769, -1.0, 7.385, -2.077, 8.308, -2.077, 8.308, -1.0, 7.385, -1.0, 8.308, -3.923, 8.308, -5.0, 9.077, -5.0, 9.077, -3.923, 8.308, -1.0, 8.308, -2.077, 9.077, -2.077, 9.077, -1.0, 7.385, -1.846, 7.385, -2.385, 8.308, -2.692, 8.308, -1.769, 8.308, -1.769, 8.308, -2.692, 9.077, -2.692, 9.077, -1.769, 4.923, -2.692, 4.462, -2.692, 4.997, -1.769, 3.077, -2.692, 2.0, -2.692, 2.0, -1.769, 3.003, -1.769, 4.462, -2.692, 3.538, -2.692, 3.003, -1.769, 4.997, -1.769, 6.0, -2.692, 4.923, -2.692, 4.997, -1.769, 6.0, -1.769, 3.538, -2.692, 3.077, -2.692, 3.003, -1.769, 6.0, -0.9231, 4.997, -1.769, 4.997, 0.2308, 6.0, 0.2308, 9.077, -0.9231, 8.846, -0.9231, 8.846, 0.2308, 9.077, 0.2308, 3.003, -1.769, 2.0, -0.9231, 2.0, 0.2308, 3.003, 0.2308, 2.534, -0.0001264, 3.0, -0.0001264, 3.0, 1.0, 2.534, 1.0, 3.692, -5.769, 3.692, -5.0, 2.615, -5.0, 2.615, -5.769, 3.692, -0.6154, 3.692, -0.2308, 2.615, -0.2308, 2.615, -0.6154, 2.0, -0.9231, 2.0, -1.769, 1.231, -1.769, 1.231, -0.9231, 4.923, -5.769, 5.385, -5.0, 4.308, -5.0, 4.308, -5.769, 6.385, -1.077, 6.385, 0.2308, 6.769, 0.2308, 6.769, -1.231, 4.923, -0.6154, 4.923, -0.2308, 4.308, -0.2308, 4.308, -0.6154, 4.0, -5.769, 4.0, -5.0, 3.692, -5.0, 3.692, -5.769, 2.615, -5.0, 2.0, -3.923, 1.077, -3.923, 1.692, -5.0, 2.0, -3.462, 2.0, -2.538, 1.077, -2.538, 1.077, -3.462, 2.0, -3.923, 2.0, -3.462, 1.077, -3.462, 1.077, -3.923, 2.0, -2.077, 2.615, -1.0, 1.692, -1.0, 1.077, -2.077, 2.0, -2.538, 2.0, -2.077, 1.077, -2.077, 1.077, -2.538, 4.0, -0.6154, 4.0, -0.2308, 3.692, -0.2308, 3.692, -0.6154, 2.615, -5.769, 2.615, -5.0, 1.692, -5.0, 2.085, -5.654, 2.154, -5.769, 4.0, -1.231, 4.308, -1.231, 4.308, 0.2308, 4.0, 0.2308, -0.2295, 0.8831, 0.1351, 0.8831, 0.1351, 2.003, -0.2295, 2.003, 2.615, -1.231, 2.154, -1.231, 2.154, 0.2308, 2.615, 0.2308, 0.8642, 0.8831, 1.229, 0.8831, 1.229, 2.003, 0.8642, 2.003, 4.0, -0.9231, 3.692, -0.9231, 3.692, 0.2308, 4.0, 0.2308, 0.1351, 0.8831, 0.8642, 0.8831, 0.8642, 2.003, 0.1351, 2.003, 6.654, -1.231, 6.769, -1.231, 6.769, 0.2308, 6.654, 0.2308, 3.692, -0.9231, 2.615, -1.231, 2.615, 0.2308, 3.692, 0.2308, 1.416, 0.8831, 2.396, 0.8831, 2.396, 2.003, 1.416, 2.003, -1.999, 0.8831, -1.397, 0.8831, -1.397, 2.003, -1.999, 2.003, 2.615, -1.231, 3.692, -1.231, 3.692, 0.2308, 2.615, 0.2308, -1.397, 0.8831, -0.417, 0.8831, -0.417, 2.003, -1.397, 2.003, 4.923, -0.9231, 4.308, -0.9231, 4.308, 0.2308, 4.923, 0.2308, 4.308, -1.231, 4.923, -1.231, 4.923, 0.2308, 4.308, 0.2308, 2.154, -1.231, 2.615, -1.231, 2.615, 0.2308, 2.154, 0.2308, 2.154, -2.385, 2.615, -2.385, 2.615, -1.231, 2.154, -1.231, 4.308, -1.0, 4.308, -0.6154, 4.0, -0.6154, 4.0, -1.0, 1.231, -0.9231, 1.231, -1.769, 0.7692, -1.769, 0.7692, -1.231, -1.397, -0.0009124, -0.417, -0.0009128, -0.417, 0.8831, -1.397, 0.8831, 2.615, -2.385, 3.692, -1.769, 3.692, -1.231, 2.615, -1.231, -1.999, -0.0009122, -1.397, -0.0009124, -1.397, 0.8831, -1.999, 0.8831, 1.416, -0.000913, 2.396, -0.000913, 2.396, 0.8831, 1.416, 0.8831, 3.692, -1.769, 2.615, -2.385, 2.615, -1.231, 3.692, -0.9231, 6.654, -2.385, 6.769, -2.385, 6.769, -1.231, 6.654, -1.231, 0.1351, -0.0009128, 0.8642, -0.0009133, 0.8642, 0.8831, 0.1351, 0.8831, 4.0, -5.769, 4.308, -5.769, 4.308, -6.231, 4.0, -6.231, 1.229, -0.000913, 1.229, 0.8831, 0.8642, 0.8831, 0.8642, -0.0009133, 2.615, -2.385, 2.154, -2.385, 2.154, -1.231, 2.615, -1.231, 3.077, -2.385, 3.538, -2.692, 3.538, -2.385, 3.692, -5.769, 4.0, -5.769, 4.0, -6.231, 2.0, 0.2308, 2.0, -0.9231, 1.231, -0.9231, 1.231, 0.2308, 2.615, -0.6154, 2.615, -0.2308, 2.154, -0.2308, 2.085, -0.3461, 1.923, -0.6154, 8.308, -1.769, 7.385, -1.769, 7.385, -0.9231, 8.308, -0.9231, 3.003, -1.769, 2.0, -1.769, 2.0, -0.9231, 6.769, -1.769, 5.385, -1.769, 5.385, -0.9231, 6.769, -0.9231, 6.769, -1.846, 7.385, -1.846, 7.385, -0.9231, 6.769, -0.9231, 7.385, -1.846, 8.308, -1.769, 8.308, -0.9231, 7.385, -0.9231, 8.308, -1.769, 9.077, -1.769, 9.077, -0.9231, 8.308, -0.9231, 7.385, -1.769, 6.769, -1.769, 6.769, -0.9231, 7.385, -0.9231, 9.077, -1.769, 8.308, -1.769, 8.308, -0.9231, 9.077, -0.9231, 0.9967, 0.0001996, 0.9967, 0.9998, 0.0001996, 0.9998, 0.0001998, 0.0001996, 5.385, -1.769, 6.769, -1.846, 6.769, -0.9231, 5.385, -0.9231, 6.0, -1.769, 4.997, -1.769, 6.0, -0.9231, 4.308, -1.769, 4.923, -1.769, 4.923, -1.231, 4.308, -1.231, 4.308, -1.769, 4.0, -1.769, 4.0, -1.231, 4.308, -1.231, 4.308, -5.769, 4.0, -5.769, 4.0, -6.231, 4.308, -6.231, 4.923, -0.2308, 4.308, -0.2308, 4.308, 0.3846, 4.923, 0.3846, 7.385, -1.846, 6.769, -1.846, 6.769, -1.231, 7.385, -1.231, 4.308, -0.2308, 4.923, -0.2308, 4.923, 0.3846, 4.308, 0.3846, 4.615, -1.769, 4.308, -1.769, 4.308, -1.231, 4.615, -1.231, 4.923, -5.769, 4.308, -5.769, 4.308, -6.231, 4.615, -6.231, 1.231, -1.769, 1.231, -0.9231, 0.7692, -1.231, 0.7692, -1.769, 4.308, -5.769, 4.923, -5.769, 4.615, -6.231, 4.308, -6.231, 4.0, -5.769, 3.692, -5.769, 4.0, -6.231, 2.462, -3.0, 3.077, -3.0, 2.462, -2.692, 6.769, -0.2308, 6.769, 0.3846, 7.385, 0.3846, 7.385, -0.2308, 5.231, -1.769, 4.923, -1.231, 4.923, -1.769, 6.769, -1.846, 4.923, -1.231, 5.231, -1.769, 6.462, -2.385, 4.923, 0.3846, 4.923, -0.2308, 5.231, -0.2308, 5.231, 0.3846, 6.769, -2.385, 6.769, -1.846, 7.385, -1.846, 7.385, -2.385, 6.769, 0.3846, 6.769, -0.2308, 7.385, -0.2308, 7.385, 0.3846, 6.769, -1.846, 6.769, -2.385, 7.385, -2.385, 7.385, -1.846, 6.769, -1.846, 6.769, -2.385, 6.0, -2.385, 6.0, -1.846, 7.385, -0.2308, 6.769, -0.2308, 6.769, -1.0, 7.385, -1.0, 6.769, -2.385, 6.769, -1.846, 6.0, -1.846, 6.0, -2.385, 6.769, -0.2308, 7.385, -0.2308, 7.385, -1.0, 6.769, -1.0, 4.923, -0.2308, 4.923, 0.3846, 6.308, 0.3846, 6.308, -0.2308, 6.308, -1.231, 4.923, -1.231, 6.769, -1.846, 6.308, -1.231, 6.769, -1.846, 4.923, -1.231, 6.769, -0.2308, 6.769, 0.3846, 6.462, 0.3846, 6.462, -0.2308, 5.231, -0.2308, 6.462, -0.2308, 6.462, 0.3846, 5.231, 0.3846, 6.462, -2.385, 6.769, -2.385, 6.769, -1.846, 6.769, -1.846, 6.462, -2.385, 5.231, -1.769, 4.923, -1.231, 6.769, -1.846, 6.769, -2.385, 6.462, -2.385, 5.231, -1.769, 4.923, -1.769, 4.923, -1.231, 5.385, -1.769, 5.385, -0.9231, 4.923, -1.077, 4.923, -1.769, 2.396, -0.000913, 2.75, -0.0009128, 2.75, 0.8831, 2.396, 0.8831, 2.396, 0.8831, 2.75, 0.8831, 2.75, 2.003, 2.396, 2.003, 2.615, -1.0, 2.615, -0.6154, 1.923, -0.6154, 1.692, -1.0, 4.0, -1.0, 4.0, -0.6154, 3.692, -0.6154, 3.692, -1.0, 5.385, -1.0, 4.923, -0.6154, 4.308, -0.6154, 4.308, -1.0, 5.385, -0.9231, 5.385, 0.2308, 4.923, 0.2308, 4.923, -1.077, 3.692, -1.0, 3.692, -0.6154, 2.615, -0.6154, 2.615, -1.0, 4.308, -0.9231, 4.0, -0.9231, 4.0, 0.2308, 4.308, 0.2308, 4.308, -5.769, 4.308, -5.0, 4.0, -5.0, 4.0, -5.769, 6.385, -1.769, 6.385, -1.077, 6.769, -1.231, 6.769, -1.769, 4.308, -1.462, 4.308, -1.0, 4.0, -1.0, 4.0, -1.462, 3.692, -4.538, 3.692, -5.0, 4.0, -5.0, 4.0, -4.538, 4.308, -4.385, 4.0, -4.385, 4.0, -4.538, 4.308, -4.538, 3.692, -1.231, 4.0, -1.231, 4.0, 0.2308, 3.692, 0.2308, 4.0, -1.231, 3.692, -1.231, 3.692, -1.769, 4.0, -1.769, 4.308, 0.3846, 4.308, -0.2308, 4.0, -0.2308, 4.308, -0.2308, 4.308, 0.3846, 4.0, -0.2308, 6.769, -1.769, 7.385, -1.769, 7.385, -1.231, 6.769, -1.231, 5.077, -1.923, 5.077, -1.769, 5.692, -1.769, 5.692, -1.923, 5.077, -4.692, 5.692, -4.692, 5.692, -5.0, 5.385, -5.0, 5.692, -4.692, 5.077, -4.692, 5.385, -5.0, 5.692, -5.0, 2.0, -2.319, 2.308, -2.319, 2.308, -2.389, 2.0, -2.389, 5.692, -5.0, 5.692, -4.692, 6.769, -4.692, 6.769, -5.0, 5.692, -4.692, 5.692, -5.0, 7.385, -5.0, 7.385, -4.692, 5.692, -1.923, 5.692, -1.769, 7.385, -2.385, 6.769, -2.319, 6.769, -2.319, 7.385, -2.385, 6.769, -2.389, 3.692, -2.538, 3.538, -2.692, 3.385, -2.538, 3.538, -2.385, 4.462, -2.692, 4.308, -2.538, 4.462, -2.385, 4.615, -2.538, 4.308, -2.538, 4.462, -2.692, 4.615, -2.538, 4.462, -2.385, 3.538, -2.692, 3.692, -2.538, 3.538, -2.385, 3.385, -2.538, 5.538, -2.538, 6.769, -2.538, 6.769, -2.692, 5.538, -2.692, 5.538, -3.308, 6.769, -3.308, 6.769, -3.462, 5.538, -3.462, 5.538, -3.0, 5.538, -2.692, 6.769, -2.692, 6.769, -3.0, 4.308, -1.462, 4.0, -1.462, 4.0, -1.615, 4.308, -1.615, 4.308, -1.615, 4.0, -1.615, 4.0, -4.385, 4.308, -4.385, 3.692, -1.462, 4.308, -1.462, 4.308, -1.615, 3.692, -1.615, 3.692, -1.615, 4.308, -1.615, 4.308, -4.385, 3.692, -4.385, 5.538, -1.769, 5.538, -2.077, 5.385, -1.923, 5.385, -1.769, 5.385, -1.769, 5.385, -1.923, 2.615, -1.923, 2.615, -1.769, 5.538, -2.077, 5.538, -1.769, 5.385, -1.769, 5.385, -1.923, 5.385, -1.923, 5.385, -1.769, 2.615, -1.769, 2.615, -1.923, 4.0, -1.462, 3.692, -1.462, 3.692, -1.615, 4.0, -1.615, 4.0, -1.615, 3.692, -1.615, 3.692, -4.385, 4.0, -4.385, 1.077, -3.923, 1.077, -3.462, 1.82, -3.462, 1.82, -3.726, 8.308, -5.0, 7.385, -5.0, 7.385, -4.231, 8.308, -4.231, 1.077, -2.538, 1.077, -2.077, 1.82, -2.274, 1.82, -2.538, 7.385, -5.0, 6.769, -5.0, 6.769, -4.231, 7.385, -4.231, 6.769, -5.0, 5.385, -5.0, 5.006, -4.231, 6.769, -4.231, 1.077, -3.462, 1.077, -2.538, 1.82, -2.538, 1.82, -3.462, 1.077, -2.077, 1.692, -1.0, 2.356, -1.389, 1.82, -2.274, 9.077, -2.003, 9.077, -3.997, 8.308, -3.923, 8.308, -2.077, 3.692, -0.2308, 4.0, -0.2308, 4.0, -1.0, 3.692, -1.0, 1.692, -5.0, 1.077, -3.923, 1.82, -3.726, 2.356, -4.611, 7.385, -1.0, 8.308, -1.0, 8.308, -1.769, 7.385, -1.769, 4.923, -5.769, 4.308, -5.769, 4.308, -5.0, 2.154, -0.2308, 2.615, -0.2308, 2.583, -1.011, 6.769, -1.0, 7.385, -1.0, 7.385, -1.769, 6.769, -1.769, 2.615, -5.769, 2.154, -5.769, 2.615, -5.0, 5.385, -1.0, 6.769, -1.0, 6.769, -1.769, 5.123, -1.769, 4.0, -0.2308, 4.308, -0.2308, 4.308, -1.0, 4.0, -1.0, 2.615, -0.2308, 3.692, -0.2308, 3.692, -1.0, 2.583, -1.011, 1.692, -1.0, 1.923, -0.6154, 2.583, -1.011, 2.356, -1.389, 9.077, -3.997, 9.077, -5.0, 8.308, -4.231, 8.308, -3.923, 2.154, -5.769, 2.085, -5.654, 1.692, -5.0, 2.356, -4.611, 2.615, -5.0, 9.077, -1.0, 9.077, -2.003, 8.308, -2.077, 8.308, -1.769, 3.692, -5.769, 2.615, -5.769, 2.615, -5.0, 3.692, -5.0, 4.0, -5.769, 3.692, -5.769, 3.692, -5.0, 4.0, -5.0, 1.923, -0.6154, 2.085, -0.3461, 2.154, -0.2308, 2.583, -1.011, 4.923, -0.6154, 5.385, -1.0, 5.123, -1.769, 4.308, -1.0, 8.308, -1.0, 9.077, -1.0, 8.308, -1.769, 4.308, -5.769, 4.0, -5.769, 4.0, -5.0, 4.308, -5.0, 5.385, -5.0, 4.923, -5.769, 4.308, -5.0, 5.006, -4.231, 9.077, -5.0, 8.308, -5.0, 8.308, -4.231, 4.308, -0.2308, 4.923, -0.2308, 4.308, -1.0, 4.923, -0.2308, 4.923, -0.6154, 4.308, -1.0, 1.077, -2.846, 1.077, -2.692, 1.538, -2.692, 1.385, -2.846, 1.385, -2.846, 1.538, -2.692, 1.538, -3.308, 1.385, -3.154, 1.385, -3.154, 1.538, -3.308, 1.077, -3.308, 1.077, -3.154, 1.077, -2.846, 1.385, -2.846, 1.385, -3.154, 1.077, -3.154, 1.538, -2.692, 1.077, -2.692, 1.077, -3.308, 1.538, -3.308, 3.538, -2.692, 4.462, -2.692, 4.462, -2.385, 3.538, -2.385, 4.462, -2.692, 4.923, -2.385, 4.462, -2.385, -0.2295, 0.8831, -0.2295, -0.0009128, 0.1351, -0.0009128, 0.1351, 0.8831, 2.75, -0.0009128, 2.998, -0.0009128, 2.998, 0.8831, 2.75, 0.8831, 2.75, 0.8831, 2.998, 0.8831, 2.998, 2.003, 2.75, 2.003, 1.231, -2.385, 1.346, -2.385, 1.346, -1.231, 1.231, -1.231, 1.231, -1.231, 1.346, -1.231, 1.346, 0.2308, 1.231, 0.2308, 4.308, -0.6154, 4.308, -0.2308, 4.0, -0.2308, 4.0, -0.6154, 5.385, -0.9231, 6.769, -0.9231, 6.769, 0.2308, 5.385, 0.2308, 9.077, -0.9231, 8.308, -0.9231, 8.308, 0.2308, 9.077, 0.2308, 7.385, -0.9231, 6.769, -0.9231, 6.769, 0.2308, 7.385, 0.2308, 8.308, -0.9231, 9.077, -0.9231, 9.077, 0.2308, 8.308, 0.2308, 7.385, -0.9231, 8.308, -0.9231, 8.308, 0.2308, 7.385, 0.2308, 6.769, -0.9231, 7.385, -0.9231, 7.385, 0.2308, 6.769, 0.2308, 6.769, -0.9231, 5.385, -0.9231, 5.385, 0.2308, 6.769, 0.2308, 8.308, -0.9231, 7.385, -0.9231, 7.385, 0.2308, 8.308, 0.2308, 8.308, -5.0, 9.077, -5.0, 9.077, -5.462, 8.308, -5.462, 8.308, -1.0, 9.077, -1.0, 9.077, -0.5385, 8.308, -0.5385, 7.385, -5.0, 8.308, -5.0, 8.308, -5.462, 7.385, -5.462, 7.385, -5.0, 6.769, -5.0, 6.769, -5.462, 7.385, -5.462, 6.769, -5.0, 7.385, -5.0, 7.385, -5.462, 6.769, -5.462, 9.077, -5.0, 8.308, -5.0, 8.308, -5.462, 9.077, -5.462, 5.385, -5.0, 6.769, -5.0, 6.769, -5.462, 5.385, -5.462, 6.0, 0.2308, 6.0, -0.9231, 6.462, -0.9231, 6.462, 0.2308, 5.385, -1.0, 6.769, -1.0, 6.769, -0.5385, 5.385, -0.5385, 8.308, -1.0, 7.385, -1.0, 7.385, -0.5385, 8.308, -0.5385, 8.308, -5.0, 7.385, -5.0, 7.385, -5.462, 8.308, -5.462, 2.0, -0.9231, 2.0, 0.2308, 1.538, 0.2308, 1.538, -0.9231, 7.385, -1.0, 6.769, -1.0, 6.769, -0.5385, 7.385, -0.5385, 6.769, -5.0, 5.385, -5.0, 5.385, -5.462, 6.769, -5.462, 6.0, -0.9231, 6.0, 0.2308, 6.462, 0.2308, 6.462, -0.9231, 6.769, -1.0, 5.385, -1.0, 5.385, -0.5385, 6.769, -0.5385, 6.769, -1.0, 7.385, -1.0, 7.385, -0.5385, 6.769, -0.5385, 2.0, 0.2308, 2.0, -0.9231, 1.538, -0.9231, 1.538, 0.2308, 9.077, -1.0, 8.308, -1.0, 8.308, -0.5385, 9.077, -0.5385, 7.385, -1.0, 8.308, -1.0, 8.308, -0.5385, 7.385, -0.5385, 4.263e-05, -0.0001264, 1.2, -0.0001264, 1.2, 1.0, 4.263e-05, 1.0, 3.0, -0.0001259, 2.534, -0.0001259, 2.534, 1.0, 3.0, 1.0, 1.734, -0.0001259, 1.2, -0.0001259, 1.2, 1.0, 1.734, 1.0, 8.846, -0.9231, 9.077, -0.9231, 9.077, 0.2308, 8.846, 0.2308, 1.734, -0.0001264, 2.534, -0.0001264, 2.534, 1.0, 1.734, 1.0, 1.2, -0.0001264, 1.734, -0.0001264, 1.734, 1.0, 1.2, 1.0, 1.2, -0.0001259, 4.263e-05, -0.0001259, 4.263e-05, 1.0, 1.2, 1.0, 2.534, -0.0001259, 1.734, -0.0001259, 1.734, 1.0, 2.534, 1.0, 0.375, 0.0, 0.625, 0.0, 0.625, 0.25, 0.375, 0.25, 0.375, 0.25, 0.625, 0.25, 0.625, 0.5, 0.375, 0.5, 0.375, 0.5, 0.625, 0.5, 0.625, 0.75, 0.375, 0.75, 0.375, 0.75, 0.625, 0.75, 0.625, 1.0, 0.375, 1.0, 0.125, 0.5, 0.375, 0.5, 0.375, 0.75, 0.125, 0.75, 0.625, 0.75, 8.308, -3.923, 8.308, -4.231, 0.625, 0.75, 0.625, 0.5, 8.308, -1.769, 8.308, -2.077, 0.625, 0.75, 8.308, -1.769, 0.625, 0.5, 7.385, -1.769, 8.308, -1.769, 0.625, 0.5, 6.769, -1.769, 7.385, -1.769, 0.625, 0.5, 5.123, -1.769, 6.769, -1.769, 0.625, 0.5, 4.308, -1.0, 5.123, -1.769, 0.625, 0.25, 4.308, -1.0, 0.625, 0.5, 0.625, 0.25, 3.692, -1.0, 4.0, -1.0, 0.625, 0.25, 2.583, -1.011, 3.692, -1.0, 0.625, 0.25, 2.356, -1.389, 2.583, -1.011, 0.625, 0.25, 1.82, -2.274, 2.356, -1.389, 0.625, 0.25, 1.82, -2.538, 1.82, -2.274, 0.625, 0.25, 1.82, -3.462, 1.82, -2.538, 0.625, 1.0, 1.82, -3.726, 1.82, -3.462, 0.625, 1.0, 2.356, -4.611, 1.82, -3.726, 0.625, 1.0, 2.615, -5.0, 2.356, -4.611, 0.625, 1.0, 3.692, -5.0, 2.615, -5.0, 0.625, 1.0, 4.0, -5.0, 3.692, -5.0, 0.625, 1.0, 4.308, -5.0, 4.0, -5.0, 0.625, 0.75, 5.006, -4.231, 4.308, -5.0, 0.625, 0.75, 6.769, -4.231, 5.006, -4.231, 0.625, 0.75, 7.385, -4.231, 6.769, -4.231, 0.625, 0.75, 8.308, -4.231, 7.385, -4.231, 8.308, -3.923, 0.625, 0.75, 8.308, -2.077, 0.625, 0.25, 4.0, -1.0, 4.308, -1.0, 0.625, 0.25, 0.625, 0.0, 1.82, -3.462, 0.625, 1.0, 0.625, 0.75, 4.308, -5.0])
_uv = me_block.uv_layers.new(name='Lightmap')
_uv.uv.foreach_set('vector', [0.6918, 0.3851, 0.6543, 0.3851, 0.6543, 0.461, 0.6918, 0.461, 0.0005003, 0.7303, 0.07642, 0.7303, 0.07642, 0.6928, 0.0005003, 0.6928, 0.961, 0.8851, 0.9428, 0.8851, 0.9428, 0.9226, 0.961, 0.9226, 0.8841, 0.8841, 0.8591, 0.8841, 0.8467, 0.8716, 0.8467, 0.8467, 0.8841, 0.8467, 0.8841, 0.961, 0.8841, 0.9428, 0.8467, 0.9428, 0.8467, 0.961, 0.9995, 0.001001, 0.9818, 0.03796, 0.9995, 0.03796, 0.9033, 0.2313, 0.8851, 0.2313, 0.8851, 0.3072, 0.9033, 0.3072, 0.8457, 0.9033, 0.8457, 0.8851, 0.7697, 0.8851, 0.7697, 0.9033, 0.9033, 0.3082, 0.8851, 0.3082, 0.8851, 0.3841, 0.9033, 0.3841, 0.07642, 0.9226, 0.07642, 0.9043, 0.0005003, 0.9043, 0.0005003, 0.9226, 0.6918, 0.462, 0.6543, 0.462, 0.6543, 0.538, 0.6918, 0.538, 0.1533, 0.7303, 0.1533, 0.6928, 0.07742, 0.6928, 0.07742, 0.7303, 0.7303, 0.0005003, 0.6928, 0.0005003, 0.6928, 0.07642, 0.7303, 0.07642, 0.9226, 0.3851, 0.8851, 0.3851, 0.8851, 0.4226, 0.9226, 0.4226, 0.9226, 0.4236, 0.8851, 0.4236, 0.8851, 0.461, 0.9226, 0.461, 0.9226, 0.462, 0.8851, 0.462, 0.8851, 0.4995, 0.9226, 0.4995, 0.9803, 0.07642, 0.9803, 0.001001, 0.9625, 0.07642, 0.2303, 0.7303, 0.2303, 0.6928, 0.1543, 0.6928, 0.1543, 0.7303, 0.7303, 0.07742, 0.6928, 0.07742, 0.6928, 0.1533, 0.7303, 0.1533, 0.9226, 0.5005, 0.8851, 0.5005, 0.8851, 0.538, 0.9226, 0.538, 0.9226, 0.539, 0.8851, 0.539, 0.8851, 0.5764, 0.9226, 0.5764, 0.8851, 0.961, 0.9226, 0.961, 0.9226, 0.9428, 0.8851, 0.9428, 0.6933, 0.9803, 0.7303, 0.9803, 0.7303, 0.9625, 0.7303, 0.1543, 0.6928, 0.1543, 0.6928, 0.2303, 0.7303, 0.2303, 0.3072, 0.7303, 0.3072, 0.6928, 0.2313, 0.6928, 0.2313, 0.7303, 0.7303, 0.3851, 0.6928, 0.3851, 0.6928, 0.461, 0.7303, 0.461, 0.538, 0.7303, 0.538, 0.6928, 0.462, 0.6928, 0.462, 0.7303, 0.7303, 0.462, 0.6928, 0.462, 0.6928, 0.538, 0.7303, 0.538, 0.3072, 0.1543, 0.2313, 0.1543, 0.2313, 0.2303, 0.3072, 0.2303, 0.3072, 0.2313, 0.2313, 0.2313, 0.2313, 0.3072, 0.3072, 0.3072, 0.9226, 0.5774, 0.8851, 0.5774, 0.8851, 0.6149, 0.9226, 0.6149, 0.7495, 0.962, 0.7313, 0.962, 0.7313, 0.9803, 0.7495, 0.9803, 0.9226, 0.6159, 0.8851, 0.6159, 0.8851, 0.6533, 0.9226, 0.6533, 0.6149, 0.7303, 0.6149, 0.6928, 0.539, 0.6928, 0.539, 0.7303, 0.9803, 0.1149, 0.9803, 0.07742, 0.962, 0.07742, 0.962, 0.1149, 0.7687, 0.962, 0.7505, 0.962, 0.7505, 0.9803, 0.7687, 0.9803, 0.6918, 0.7303, 0.6918, 0.6928, 0.6159, 0.6928, 0.6159, 0.7303, 0.9803, 0.1533, 0.9803, 0.1159, 0.962, 0.1159, 0.962, 0.1533, 0.07642, 0.7687, 0.07642, 0.7313, 0.0005003, 0.7313, 0.0005003, 0.7687, 0.9803, 0.1918, 0.9803, 0.1543, 0.962, 0.1543, 0.962, 0.1918, 0.03796, 0.9803, 0.03796, 0.962, 0.0005003, 0.962, 0.0005003, 0.9803, 0.9803, 0.1928, 0.962, 0.1928, 0.962, 0.2303, 0.9803, 0.2303, 0.07642, 0.9803, 0.07642, 0.962, 0.03896, 0.962, 0.03896, 0.9803, 0.9803, 0.2697, 0.962, 0.2697, 0.962, 0.3072, 0.9803, 0.3072, 0.8649, 0.962, 0.8467, 0.962, 0.8467, 0.9803, 0.8649, 0.9803, 0.07742, 0.9803, 0.1149, 0.9803, 0.1149, 0.962, 0.07742, 0.962, 0.7303, 0.539, 0.6928, 0.539, 0.6928, 0.6149, 0.7303, 0.6149, 0.1533, 0.7687, 0.1533, 0.7313, 0.07742, 0.7313, 0.07742, 0.7687, 0.7303, 0.6159, 0.6928, 0.6159, 0.6928, 0.6918, 0.7303, 0.6918, 0.2303, 0.7687, 0.2303, 0.7313, 0.1543, 0.7313, 0.1543, 0.7687, 0.7687, 0.0005003, 0.7313, 0.0005003, 0.7313, 0.07642, 0.7687, 0.07642, 0.6149, 0.9625, 0.5779, 0.9803, 0.6149, 0.9803, 0.3072, 0.7687, 0.3072, 0.7313, 0.2313, 0.7313, 0.2313, 0.7687, 0.7687, 0.07742, 0.7313, 0.07742, 0.7313, 0.1533, 0.7687, 0.1533, 0.9226, 0.6543, 0.8851, 0.6543, 0.8851, 0.6918, 0.9226, 0.6918, 0.3841, 0.7687, 0.3841, 0.7313, 0.3082, 0.7313, 0.3082, 0.7687, 0.9226, 0.6928, 0.8851, 0.6928, 0.8851, 0.7303, 0.9226, 0.7303, 0.7687, 0.1543, 0.7313, 0.1543, 0.7313, 0.2303, 0.7687, 0.2303, 0.6928, 0.962, 0.6928, 0.9798, 0.7298, 0.962, 0.1533, 0.9226, 0.1533, 0.9043, 0.07742, 0.9043, 0.07742, 0.9226, 0.7687, 0.2313, 0.7313, 0.2313, 0.7313, 0.3072, 0.7687, 0.3072, 0.3851, 0.7687, 0.461, 0.7687, 0.461, 0.7313, 0.3851, 0.7313, 0.7687, 0.3841, 0.7687, 0.3082, 0.7313, 0.3082, 0.7313, 0.3841, 0.07642, 0.3082, 0.0005003, 0.3082, 0.0005003, 0.3841, 0.07642, 0.3841, 0.2303, 0.9226, 0.2303, 0.9043, 0.1543, 0.9043, 0.1543, 0.9226, 0.7687, 0.3851, 0.7313, 0.3851, 0.7313, 0.461, 0.7687, 0.461, 0.9226, 0.7313, 0.8851, 0.7313, 0.8851, 0.7687, 0.9226, 0.7687, 0.462, 0.7687, 0.538, 0.7687, 0.538, 0.7313, 0.462, 0.7313, 0.9226, 0.7697, 0.8851, 0.7697, 0.8851, 0.8072, 0.9226, 0.8072, 0.7687, 0.538, 0.7687, 0.462, 0.7313, 0.462, 0.7313, 0.538, 0.9226, 0.8082, 0.8851, 0.8082, 0.8851, 0.8457, 0.9226, 0.8457, 0.6149, 0.7687, 0.6149, 0.7313, 0.539, 0.7313, 0.539, 0.7687, 0.7687, 0.539, 0.7313, 0.539, 0.7313, 0.6149, 0.7687, 0.6149, 0.6918, 0.7687, 0.6918, 0.7313, 0.6159, 0.7313, 0.6159, 0.7687, 0.7687, 0.6159, 0.7313, 0.6159, 0.7313, 0.6918, 0.7687, 0.6918, 0.8841, 0.8851, 0.8467, 0.8851, 0.8467, 0.9226, 0.8841, 0.9226, 0.9226, 0.8467, 0.8851, 0.8467, 0.8851, 0.8841, 0.9226, 0.8841, 0.1159, 0.9803, 0.1533, 0.9803, 0.1533, 0.962, 0.1159, 0.962, 0.9226, 0.8851, 0.8851, 0.8851, 0.8851, 0.9226, 0.9226, 0.9226, 0.2687, 0.9418, 0.2438, 0.9418, 0.2313, 0.9293, 0.2313, 0.9043, 0.2687, 0.9043, 0.9418, 0.2687, 0.9043, 0.2687, 0.9043, 0.2438, 0.9168, 0.2313, 0.9418, 0.2313, 0.9803, 0.3082, 0.962, 0.3082, 0.962, 0.3457, 0.9803, 0.3457, 0.1918, 0.9803, 0.1918, 0.962, 0.1543, 0.962, 0.1543, 0.9803, 0.3841, 0.0005003, 0.3082, 0.0005003, 0.3082, 0.07642, 0.3841, 0.07642, 0.7303, 0.6928, 0.6928, 0.6928, 0.6928, 0.7687, 0.7303, 0.7687, 0.07642, 0.8072, 0.07642, 0.7697, 0.0005003, 0.7697, 0.0005003, 0.8072, 0.7687, 0.7687, 0.7687, 0.6928, 0.7313, 0.6928, 0.7313, 0.7687, 0.1533, 0.3082, 0.07742, 0.3082, 0.07742, 0.3841, 0.1533, 0.3841, 0.3457, 0.9226, 0.3457, 0.9043, 0.2697, 0.9043, 0.2697, 0.9226, 0.9803, 0.4226, 0.9803, 0.3851, 0.962, 0.3851, 0.962, 0.4226, 0.9043, 0.2822, 0.9168, 0.2697, 0.9418, 0.2697, 0.9418, 0.3072, 0.9043, 0.3072, 0.2303, 0.9803, 0.2303, 0.962, 0.1928, 0.962, 0.1928, 0.9803, 0.9803, 0.4236, 0.962, 0.4236, 0.962, 0.461, 0.9803, 0.461, 0.07742, 0.8072, 0.1533, 0.8072, 0.1533, 0.7697, 0.07742, 0.7697, 0.9418, 0.3082, 0.9043, 0.3082, 0.9043, 0.3457, 0.9418, 0.3457, 0.8072, 0.07642, 0.8072, 0.0005003, 0.7697, 0.0005003, 0.7697, 0.07642, 0.3841, 0.9043, 0.3467, 0.9043, 0.3467, 0.9418, 0.3841, 0.9418, 0.3841, 0.07742, 0.3082, 0.07742, 0.3082, 0.1533, 0.3841, 0.1533, 0.3841, 0.1543, 0.3082, 0.1543, 0.3082, 0.2303, 0.3841, 0.2303, 0.2303, 0.8072, 0.2303, 0.7697, 0.1543, 0.7697, 0.1543, 0.8072, 0.8072, 0.07742, 0.7697, 0.07742, 0.7697, 0.1533, 0.8072, 0.1533, 0.2303, 0.3082, 0.1543, 0.3082, 0.1543, 0.3841, 0.2303, 0.3841, 0.9418, 0.3467, 0.9043, 0.3467, 0.9043, 0.3841, 0.9418, 0.3841, 0.4226, 0.9043, 0.3851, 0.9043, 0.3851, 0.9418, 0.4226, 0.9418, 0.461, 0.9043, 0.4236, 0.9043, 0.4236, 0.9418, 0.461, 0.9418, 0.8072, 0.9043, 0.7697, 0.9043, 0.7697, 0.9418, 0.8072, 0.9418, 0.3072, 0.8072, 0.3072, 0.7697, 0.2313, 0.7697, 0.2313, 0.8072, 0.3072, 0.3082, 0.2313, 0.3082, 0.2313, 0.3841, 0.3072, 0.3841, 0.8072, 0.1543, 0.7697, 0.1543, 0.7697, 0.2303, 0.8072, 0.2303, 0.3841, 0.2313, 0.3082, 0.2313, 0.3082, 0.3072, 0.3841, 0.3072, 0.3841, 0.3082, 0.3082, 0.3082, 0.3082, 0.3841, 0.3841, 0.3841, 0.07642, 0.3851, 0.0005003, 0.3851, 0.0005003, 0.461, 0.07642, 0.461, 0.3841, 0.8072, 0.3841, 0.7697, 0.3082, 0.7697, 0.3082, 0.8072, 0.461, 0.0005003, 0.3851, 0.0005003, 0.3851, 0.07642, 0.461, 0.07642, 0.7687, 0.9226, 0.7687, 0.8856, 0.6933, 0.9226, 0.1533, 0.3851, 0.07742, 0.3851, 0.07742, 0.461, 0.1533, 0.461, 0.461, 0.07742, 0.3851, 0.07742, 0.3851, 0.1533, 0.461, 0.1533, 0.2303, 0.3851, 0.1543, 0.3851, 0.1543, 0.461, 0.2303, 0.461, 0.9798, 0.0005003, 0.962, 0.0005003, 0.962, 0.07592, 0.2303, 0.0005003, 0.1543, 0.0005003, 0.1543, 0.1533, 0.2303, 0.1533, 0.07642, 0.9418, 0.07642, 0.9236, 0.0005003, 0.9236, 0.0005003, 0.9418, 0.07642, 0.1543, 0.0005003, 0.1543, 0.0005003, 0.3072, 0.07642, 0.3072, 0.461, 0.8072, 0.461, 0.7697, 0.3851, 0.7697, 0.3851, 0.8072, 0.461, 0.1543, 0.3851, 0.1543, 0.3851, 0.2303, 0.461, 0.2303, 0.8072, 0.2313, 0.7697, 0.2313, 0.7697, 0.3072, 0.8072, 0.3072, 0.461, 0.2313, 0.3851, 0.2313, 0.3851, 0.3072, 0.461, 0.3072, 0.3072, 0.3851, 0.2313, 0.3851, 0.2313, 0.461, 0.3072, 0.461, 0.462, 0.8072, 0.538, 0.8072, 0.538, 0.7697, 0.462, 0.7697, 0.8457, 0.9043, 0.8082, 0.9043, 0.8082, 0.9418, 0.8457, 0.9418, 0.9418, 0.07642, 0.9418, 0.0005003, 0.9236, 0.0005003, 0.9236, 0.07642, 0.3841, 0.3851, 0.3082, 0.3851, 0.3082, 0.461, 0.3841, 0.461, 0.461, 0.3082, 0.3851, 0.3082, 0.3851, 0.3841, 0.461, 0.3841, 0.6149, 0.8072, 0.6149, 0.7697, 0.539, 0.7697, 0.539, 0.8072, 0.461, 0.3851, 0.3851, 0.3851, 0.3851, 0.461, 0.461, 0.461, 0.8072, 0.3082, 0.7697, 0.3082, 0.7697, 0.3841, 0.8072, 0.3841, 0.2313, 0.9803, 0.2687, 0.9803, 0.2687, 0.962, 0.2313, 0.962, 0.07642, 0.538, 0.0005003, 0.538, 0.0005003, 0.462, 0.06503, 0.4943, 0.07642, 0.5, 0.9418, 0.07742, 0.9236, 0.07742, 0.9236, 0.1533, 0.9418, 0.1533, 0.6918, 0.8072, 0.6918, 0.7697, 0.6159, 0.7697, 0.6159, 0.8072, 0.8072, 0.3851, 0.7697, 0.3851, 0.7697, 0.461, 0.8072, 0.461, 0.7687, 0.8072, 0.7687, 0.7697, 0.6928, 0.7697, 0.6928, 0.8072, 0.9418, 0.1543, 0.9236, 0.1543, 0.9236, 0.2303, 0.9418, 0.2303, 0.538, 0.0005003, 0.462, 0.0005003, 0.462, 0.07642, 0.538, 0.07642, 0.1533, 0.9418, 0.1533, 0.9236, 0.07742, 0.9236, 0.07742, 0.9418, 0.1533, 0.462, 0.07742, 0.462, 0.07742, 0.538, 0.1533, 0.538, 0.538, 0.07742, 0.462, 0.07742, 0.462, 0.1533, 0.538, 0.1533, 0.2303, 0.462, 0.1543, 0.462, 0.1543, 0.538, 0.2303, 0.538, 0.538, 0.1543, 0.462, 0.1543, 0.462, 0.2303, 0.538, 0.2303, 0.3072, 0.462, 0.2313, 0.462, 0.2313, 0.538, 0.3072, 0.538, 0.8072, 0.462, 0.7697, 0.462, 0.7697, 0.538, 0.8072, 0.538, 0.07642, 0.8457, 0.07642, 0.8082, 0.0005003, 0.8082, 0.0005003, 0.8457, 0.8072, 0.539, 0.7697, 0.539, 0.7697, 0.6149, 0.8072, 0.6149, 0.1533, 0.8457, 0.1533, 0.8082, 0.07742, 0.8082, 0.07742, 0.8457, 0.9803, 0.4995, 0.9803, 0.462, 0.962, 0.462, 0.962, 0.4995, 0.1918, 0.9236, 0.1543, 0.9236, 0.1543, 0.961, 0.1918, 0.961, 0.538, 0.2313, 0.462, 0.2313, 0.462, 0.3072, 0.538, 0.3072, 0.538, 0.3082, 0.462, 0.3082, 0.462, 0.3841, 0.538, 0.3841, 0.3841, 0.462, 0.3082, 0.462, 0.3082, 0.538, 0.3841, 0.538, 0.461, 0.462, 0.3851, 0.462, 0.3851, 0.538, 0.461, 0.538, 0.538, 0.3851, 0.462, 0.3851, 0.462, 0.461, 0.538, 0.461, 0.3457, 0.9418, 0.3457, 0.9236, 0.2697, 0.9236, 0.2697, 0.9418, 0.538, 0.462, 0.462, 0.462, 0.462, 0.538, 0.538, 0.538, 0.9803, 0.5005, 0.962, 0.5005, 0.962, 0.538, 0.9803, 0.538, 0.1543, 0.8457, 0.2303, 0.8457, 0.2303, 0.8082, 0.1543, 0.8082, 0.8072, 0.6159, 0.7697, 0.6159, 0.7697, 0.6918, 0.8072, 0.6918, 0.9803, 0.9241, 0.9625, 0.961, 0.9803, 0.961, 0.6918, 0.9625, 0.6918, 0.9803, 0.6548, 0.9803, 0.07642, 0.539, 0.0005003, 0.539, 0.0005003, 0.6149, 0.07642, 0.6149, 0.2303, 0.961, 0.1928, 0.961, 0.1928, 0.9361, 0.204, 0.9323, 0.2303, 0.9236, 0.6149, 0.0005003, 0.539, 0.0005003, 0.539, 0.07642, 0.6149, 0.07642, 0.461, 0.6548, 0.461, 0.7303, 0.3856, 0.7303, 0.1533, 0.539, 0.07742, 0.539, 0.07742, 0.6149, 0.1533, 0.6149, 0.3072, 0.8457, 0.3072, 0.8082, 0.2313, 0.8082, 0.2313, 0.8457, 0.6149, 0.07742, 0.539, 0.07742, 0.539, 0.1533, 0.6149, 0.1533, 0.2303, 0.539, 0.1543, 0.539, 0.1543, 0.6149, 0.2303, 0.6149, 0.8072, 0.6928, 0.7697, 0.6928, 0.7697, 0.7687, 0.8072, 0.7687, 0.6149, 0.1543, 0.539, 0.1543, 0.539, 0.2303, 0.6149, 0.2303, 0.1533, 0.0005003, 0.0005003, 0.0005003, 0.0005003, 0.1533, 0.1533, 0.1533, 0.3072, 0.539, 0.2313, 0.539, 0.2313, 0.6149, 0.3072, 0.6149, 0.3851, 0.6543, 0.3851, 0.7298, 0.4605, 0.6543, 0.961, 0.3851, 0.9236, 0.3851, 0.9236, 0.4226, 0.961, 0.4226, 0.3072, 0.9803, 0.3072, 0.962, 0.2697, 0.962, 0.2697, 0.9803, 0.9803, 0.539, 0.962, 0.539, 0.962, 0.5764, 0.9803, 0.5764, 0.961, 0.4236, 0.9236, 0.4236, 0.9236, 0.461, 0.961, 0.461, 0.3841, 0.8457, 0.3841, 0.8082, 0.3082, 0.8082, 0.3082, 0.8457, 0.4995, 0.9236, 0.462, 0.9236, 0.462, 0.961, 0.4995, 0.961, 0.9803, 0.5774, 0.962, 0.5774, 0.962, 0.6149, 0.9803, 0.6149, 0.961, 0.462, 0.9236, 0.462, 0.9236, 0.4995, 0.961, 0.4995, 0.961, 0.5005, 0.9236, 0.5005, 0.9236, 0.538, 0.961, 0.538, 0.538, 0.9236, 0.5005, 0.9236, 0.5005, 0.961, 0.538, 0.961, 0.6543, 0.962, 0.6543, 0.9798, 0.6913, 0.962, 0.9995, 0.07642, 0.9995, 0.03946, 0.9818, 0.07642, 0.5764, 0.9236, 0.539, 0.9236, 0.539, 0.961, 0.5764, 0.961, 0.6533, 0.9625, 0.6164, 0.9803, 0.6533, 0.9803, 0.3082, 0.5764, 0.461, 0.5764, 0.461, 0.539, 0.3082, 0.539, 0.9803, 0.6533, 0.9803, 0.6159, 0.962, 0.6159, 0.962, 0.6533, 0.961, 0.539, 0.9236, 0.539, 0.9236, 0.5764, 0.961, 0.5764, 0.961, 0.5774, 0.9236, 0.5774, 0.9236, 0.6149, 0.961, 0.6149, 0.6149, 0.9236, 0.5774, 0.9236, 0.5774, 0.961, 0.6149, 0.961, 0.461, 0.8457, 0.461, 0.8082, 0.3851, 0.8082, 0.3851, 0.8457, 0.8457, 0.0005003, 0.8082, 0.0005003, 0.8082, 0.07642, 0.8457, 0.07642, 0.538, 0.8457, 0.538, 0.8082, 0.462, 0.8082, 0.462, 0.8457, 0.8457, 0.07742, 0.8082, 0.07742, 0.8082, 0.1533, 0.8457, 0.1533, 0.6149, 0.8457, 0.6149, 0.8082, 0.539, 0.8082, 0.539, 0.8457, 0.3841, 0.7303, 0.3841, 0.6548, 0.3087, 0.7303, 0.3082, 0.6543, 0.3836, 0.6543, 0.3082, 0.7298, 0.9803, 0.6918, 0.9803, 0.6543, 0.962, 0.6543, 0.962, 0.6918, 0.6159, 0.8457, 0.6918, 0.8457, 0.6918, 0.8082, 0.6159, 0.8082, 0.9818, 0.1149, 0.9995, 0.1149, 0.9995, 0.07792, 0.5764, 0.2313, 0.539, 0.2313, 0.539, 0.3841, 0.5764, 0.3841, 0.9813, 0.1144, 0.9813, 0.07742, 0.999, 0.07742, 0.6159, 0.9798, 0.6159, 0.962, 0.6528, 0.962, 0.6928, 0.8457, 0.7687, 0.8457, 0.7687, 0.8082, 0.6928, 0.8082, 0.8457, 0.1543, 0.8082, 0.1543, 0.8082, 0.2303, 0.8457, 0.2303, 0.8457, 0.8072, 0.8457, 0.7697, 0.7697, 0.7697, 0.7697, 0.8072, 0.8457, 0.2313, 0.8082, 0.2313, 0.8082, 0.3072, 0.8457, 0.3072, 0.3082, 0.9803, 0.3457, 0.9803, 0.3457, 0.962, 0.3082, 0.962, 0.8457, 0.3082, 0.8082, 0.3082, 0.8082, 0.3841, 0.8457, 0.3841, 0.7697, 0.8457, 0.8457, 0.8457, 0.8457, 0.8082, 0.7697, 0.8082, 0.8457, 0.3851, 0.8082, 0.3851, 0.8082, 0.461, 0.8457, 0.461, 0.6918, 0.9418, 0.6918, 0.9236, 0.6159, 0.9236, 0.6159, 0.9418, 0.9418, 0.6918, 0.9418, 0.6159, 0.9236, 0.6159, 0.9236, 0.6918, 0.961, 0.6928, 0.9236, 0.6928, 0.9236, 0.7303, 0.961, 0.7303, 0.3467, 0.9803, 0.3841, 0.9803, 0.3841, 0.962, 0.3467, 0.962, 0.9803, 0.7303, 0.9803, 0.6928, 0.962, 0.6928, 0.962, 0.7303, 0.8841, 0.962, 0.8659, 0.962, 0.8659, 0.9803, 0.8841, 0.9803, 0.7687, 0.9418, 0.7687, 0.9236, 0.6928, 0.9236, 0.6928, 0.9418, 0.9803, 0.7313, 0.962, 0.7313, 0.962, 0.7687, 0.9803, 0.7687, 0.9813, 0.07592, 0.9813, 0.03896, 0.999, 0.03896, 0.5774, 0.962, 0.6144, 0.962, 0.5774, 0.9798, 0.961, 0.7313, 0.9236, 0.7313, 0.9236, 0.7687, 0.961, 0.7687, 0.4226, 0.9803, 0.4226, 0.962, 0.3851, 0.962, 0.3851, 0.9803, 0.9803, 0.8457, 0.9803, 0.8082, 0.962, 0.8082, 0.962, 0.8457, 0.4236, 0.9803, 0.461, 0.9803, 0.461, 0.962, 0.4236, 0.962, 0.9033, 0.962, 0.8851, 0.962, 0.8851, 0.9803, 0.9033, 0.9803, 0.9418, 0.7697, 0.9236, 0.7697, 0.9236, 0.8457, 0.9418, 0.8457, 0.1533, 0.8649, 0.1533, 0.8467, 0.0005003, 0.8467, 0.0005003, 0.8649, 0.8457, 0.462, 0.8082, 0.462, 0.8082, 0.538, 0.8457, 0.538, 0.999, 0.0005003, 0.9813, 0.03746, 0.9813, 0.0005003, 0.9226, 0.962, 0.9043, 0.962, 0.9043, 0.9803, 0.9226, 0.9803, 0.9418, 0.962, 0.9236, 0.962, 0.9236, 0.9803, 0.9418, 0.9803, 0.961, 0.962, 0.9428, 0.962, 0.9428, 0.9803, 0.961, 0.9803, 0.9803, 0.962, 0.962, 0.962, 0.962, 0.9803, 0.9803, 0.9803, 0.8467, 0.9418, 0.9226, 0.9418, 0.9226, 0.9236, 0.8467, 0.9236, 0.9418, 0.9226, 0.9418, 0.8467, 0.9236, 0.8467, 0.9236, 0.9226, 0.07642, 0.961, 0.07642, 0.9428, 0.0005003, 0.9428, 0.0005003, 0.961, 0.01873, 0.9813, 0.0005003, 0.9813, 0.0005003, 0.9995, 0.01873, 0.9995, 0.8264, 0.539, 0.8082, 0.539, 0.8082, 0.6918, 0.8264, 0.6918, 0.462, 0.9803, 0.4995, 0.9803, 0.4995, 0.962, 0.462, 0.962, 0.5764, 0.3851, 0.539, 0.3851, 0.539, 0.538, 0.5764, 0.538, 0.03796, 0.9813, 0.01973, 0.9813, 0.01973, 0.9995, 0.03796, 0.9995, 0.3072, 0.8649, 0.3072, 0.8467, 0.1543, 0.8467, 0.1543, 0.8649, 0.05719, 0.9813, 0.03896, 0.9813, 0.03896, 0.9995, 0.05719, 0.9995, 0.8457, 0.539, 0.8274, 0.539, 0.8274, 0.6918, 0.8457, 0.6918, 0.07642, 0.9813, 0.05819, 0.9813, 0.05819, 0.9995, 0.07642, 0.9995, 0.461, 0.8649, 0.461, 0.8467, 0.3082, 0.8467, 0.3082, 0.8649, 0.961, 0.0005003, 0.9428, 0.0005003, 0.9428, 0.07642, 0.961, 0.07642, 0.538, 0.539, 0.462, 0.539, 0.462, 0.6149, 0.538, 0.6149, 0.1533, 0.961, 0.1533, 0.9428, 0.07742, 0.9428, 0.07742, 0.961, 0.8457, 0.6928, 0.8082, 0.6928, 0.8082, 0.7687, 0.8457, 0.7687, 0.07742, 0.2303, 0.2303, 0.2303, 0.2303, 0.1543, 0.07742, 0.1543, 0.6149, 0.539, 0.539, 0.539, 0.539, 0.6149, 0.6149, 0.6149, 0.6533, 0.2313, 0.5774, 0.2313, 0.5774, 0.3072, 0.6533, 0.3072, 0.3072, 0.1533, 0.3072, 0.0005003, 0.2313, 0.0005003, 0.2313, 0.1533, 0.3072, 0.961, 0.3072, 0.9428, 0.2313, 0.9428, 0.2313, 0.961, 0.3841, 0.5774, 0.3082, 0.5774, 0.3082, 0.6533, 0.3841, 0.6533, 0.6533, 0.3082, 0.5774, 0.3082, 0.5774, 0.3841, 0.6533, 0.3841, 0.8856, 0.2303, 0.9226, 0.2303, 0.9226, 0.1548, 0.6928, 0.9221, 0.6928, 0.8851, 0.7682, 0.8851, 0.8841, 0.0005003, 0.8467, 0.0005003, 0.8467, 0.07642, 0.8841, 0.07642, 0.6918, 0.9226, 0.6918, 0.8856, 0.6164, 0.9226, 0.07742, 0.3072, 0.2303, 0.3072, 0.2303, 0.2313, 0.07742, 0.2313, 0.961, 0.07742, 0.9428, 0.07742, 0.9428, 0.1533, 0.961, 0.1533, 0.6533, 0.3851, 0.5774, 0.3851, 0.5774, 0.461, 0.6533, 0.461, 0.538, 0.8841, 0.538, 0.8467, 0.462, 0.8467, 0.462, 0.8841, 0.8841, 0.07742, 0.8467, 0.07742, 0.8467, 0.1533, 0.8841, 0.1533, 0.461, 0.5774, 0.461, 0.5888, 0.461, 0.6533, 0.3864, 0.6527, 0.3851, 0.6131, 0.6149, 0.8841, 0.6149, 0.8467, 0.539, 0.8467, 0.539, 0.8841, 0.6533, 0.462, 0.5774, 0.462, 0.5774, 0.538, 0.6533, 0.538, 0.961, 0.1543, 0.9428, 0.1543, 0.9428, 0.2303, 0.961, 0.2303, 0.961, 0.9236, 0.9236, 0.9236, 0.9236, 0.961, 0.961, 0.961, 0.6918, 0.0005003, 0.6159, 0.0005003, 0.6159, 0.07642, 0.6918, 0.07642, 0.7303, 0.3841, 0.6548, 0.3841, 0.7303, 0.3087, 0.3841, 0.961, 0.3841, 0.9428, 0.3082, 0.9428, 0.3082, 0.961, 0.07642, 0.6159, 0.0005003, 0.6159, 0.0005003, 0.6918, 0.07642, 0.6918, 0.7298, 0.3082, 0.6543, 0.3082, 0.6543, 0.3836, 0.8851, 0.1543, 0.9221, 0.1543, 0.8851, 0.2298, 0.6159, 0.9221, 0.6159, 0.8851, 0.6913, 0.8851, 0.9803, 0.8467, 0.962, 0.8467, 0.962, 0.8841, 0.9803, 0.8841, 0.538, 0.9803, 0.538, 0.962, 0.5005, 0.962, 0.5005, 0.9803, 0.9803, 0.8851, 0.962, 0.8851, 0.962, 0.9226, 0.9803, 0.9226, 0.09565, 0.9813, 0.07742, 0.9813, 0.07742, 0.9995, 0.09565, 0.9995, 0.9803, 0.2313, 0.9428, 0.2313, 0.9428, 0.2687, 0.9803, 0.2687, 0.3851, 0.961, 0.461, 0.961, 0.461, 0.9428, 0.3851, 0.9428, 0.9798, 0.9236, 0.962, 0.9605, 0.962, 0.9236, 0.8841, 0.2303, 0.8841, 0.1543, 0.8467, 0.1543, 0.8467, 0.2303, 0.6918, 0.961, 0.6918, 0.9428, 0.6159, 0.9428, 0.6159, 0.961, 0.961, 0.2697, 0.9428, 0.2697, 0.9428, 0.3457, 0.961, 0.3457, 0.7687, 0.961, 0.7687, 0.9428, 0.6928, 0.9428, 0.6928, 0.961, 0.961, 0.6159, 0.9428, 0.6159, 0.9428, 0.6918, 0.961, 0.6918, 0.539, 0.9803, 0.5764, 0.9803, 0.5764, 0.962, 0.539, 0.962, 0.6918, 0.07742, 0.6159, 0.07742, 0.6159, 0.1533, 0.6918, 0.1533, 0.1533, 0.6159, 0.07742, 0.6159, 0.07742, 0.6918, 0.1533, 0.6918, 0.8841, 0.2313, 0.8467, 0.2313, 0.8467, 0.3072, 0.8841, 0.3072, 0.6918, 0.1543, 0.6159, 0.1543, 0.6159, 0.2303, 0.6918, 0.2303, 0.2303, 0.6159, 0.1543, 0.6159, 0.1543, 0.6918, 0.2303, 0.6918, 0.6918, 0.8841, 0.6918, 0.8467, 0.6159, 0.8467, 0.6159, 0.8841, 0.3072, 0.6159, 0.2313, 0.6159, 0.2313, 0.6918, 0.3072, 0.6918, 0.538, 0.6159, 0.462, 0.6159, 0.462, 0.6918, 0.538, 0.6918, 0.8841, 0.3841, 0.8841, 0.3082, 0.8467, 0.3082, 0.8467, 0.3841, 0.6928, 0.8841, 0.7687, 0.8841, 0.7687, 0.8467, 0.6928, 0.8467, 0.8841, 0.461, 0.8841, 0.3851, 0.8467, 0.3851, 0.8467, 0.461, 0.9803, 0.3467, 0.9428, 0.3467, 0.9428, 0.3841, 0.9803, 0.3841, 0.9803, 0.7697, 0.9428, 0.7697, 0.9428, 0.8072, 0.9803, 0.8072, 0.7697, 0.8841, 0.8457, 0.8841, 0.8457, 0.8467, 0.7697, 0.8467, 0.8841, 0.538, 0.8841, 0.462, 0.8467, 0.462, 0.8467, 0.538, 0.0005003, 0.9033, 0.07642, 0.9033, 0.07642, 0.8659, 0.0005003, 0.8659, 0.8841, 0.6149, 0.8841, 0.539, 0.8467, 0.539, 0.8467, 0.6149, 0.07742, 0.9033, 0.1533, 0.9033, 0.1533, 0.8659, 0.07742, 0.8659, 0.8841, 0.6918, 0.8841, 0.6159, 0.8467, 0.6159, 0.8467, 0.6918, 0.1543, 0.9033, 0.2303, 0.9033, 0.2303, 0.8659, 0.1543, 0.8659, 0.8072, 0.9428, 0.7697, 0.9428, 0.7697, 0.9803, 0.8072, 0.9803, 0.8841, 0.7687, 0.8841, 0.6928, 0.8467, 0.6928, 0.8467, 0.7687, 0.2313, 0.9033, 0.3072, 0.9033, 0.3072, 0.8659, 0.2313, 0.8659, 0.8841, 0.8457, 0.8841, 0.7697, 0.8467, 0.7697, 0.8467, 0.8457, 0.8457, 0.9428, 0.8082, 0.9428, 0.8082, 0.9803, 0.8457, 0.9803, 0.3082, 0.9033, 0.3841, 0.9033, 0.3841, 0.8659, 0.3082, 0.8659, 0.9226, 0.07642, 0.9226, 0.0005003, 0.8851, 0.0005003, 0.8851, 0.07642, 0.3851, 0.9033, 0.461, 0.9033, 0.461, 0.8659, 0.3851, 0.8659, 0.6149, 0.6159, 0.539, 0.6159, 0.539, 0.6918, 0.6149, 0.6918, 0.9226, 0.07742, 0.8851, 0.07742, 0.8851, 0.1533, 0.9226, 0.1533, 0.538, 0.9226, 0.538, 0.8851, 0.462, 0.8851, 0.462, 0.9226, 0.961, 0.8082, 0.9428, 0.8082, 0.9428, 0.8841, 0.961, 0.8841, 0.6918, 0.539, 0.6159, 0.539, 0.6159, 0.6149, 0.6918, 0.6149, 0.6149, 0.9226, 0.6149, 0.8851, 0.539, 0.8851, 0.539, 0.9226, 0.6918, 0.6159, 0.6159, 0.6159, 0.6159, 0.6918, 0.6918, 0.6918, 0.7303, 0.2313, 0.6543, 0.2313, 0.6543, 0.3072, 0.7303, 0.3072, 0.0, 0.0, 0.0, 0.0, 0.0, 0.0, 0.0, 0.0, 0.0, 0.0, 0.0, 0.0, 0.0, 0.0, 0.0, 0.0, 0.0, 0.0, 0.0, 0.0, 0.0, 0.0, 0.0, 0.0, 0.0, 0.0, 0.0, 0.0, 0.0, 0.0, 0.0, 0.0, 0.0, 0.0, 0.0, 0.0, 0.0, 0.0, 0.0, 0.0, 0.0, 0.0, 0.8841, 0.1533, 0.8467, 0.1533, 0.0, 0.0, 0.0, 0.0, 0.539, 0.8841, 0.2313, 0.1533, 0.0, 0.0, 0.539, 0.8841, 0.0, 0.0, 0.6533, 0.3841, 0.5774, 0.3841, 0.0, 0.0, 0.8841, 0.07642, 0.8467, 0.07642, 0.0, 0.0, 0.07742, 0.2313, 0.2303, 0.2313, 0.0, 0.0, 0.6918, 0.07642, 0.6159, 0.07642, 0.0, 0.0, 0.9428, 0.1533, 0.0, 0.0, 0.0, 0.0, 0.2313, 0.961, 0.2313, 0.9428, 0.0, 0.0, 0.6533, 0.461, 0.5774, 0.461, 0.0, 0.0, 0.462, 0.8841, 0.462, 0.8467, 0.0, 0.0, 0.6533, 0.3072, 0.5774, 0.3072, 0.0, 0.0, 0.07742, 0.961, 0.07742, 0.9428, 0.0, 0.0, 0.6149, 0.6149, 0.539, 0.6149, 0.0, 0.0, 0.961, 0.07642, 0.9428, 0.07642, 0.0, 0.0, 0.3841, 0.6533, 0.3082, 0.6533, 0.0, 0.0, 0.3851, 0.6131, 0.3864, 0.6527, 0.0, 0.0, 0.6533, 0.538, 0.5774, 0.538, 0.0, 0.0, 0.961, 0.2303, 0.9428, 0.2303, 0.0, 0.0, 0.3082, 0.961, 0.3082, 0.9428, 0.0, 0.0, 0.07642, 0.6918, 0.0005003, 0.6918, 0.0, 0.0, 0.07742, 0.1543, 0.2303, 0.1543, 0.0, 0.0, 0.8457, 0.7687, 0.8082, 0.7687, 0.0, 0.0, 0.538, 0.6149, 0.462, 0.6149, 0.2313, 0.0005003, 0.0, 0.0, 0.2313, 0.1533, 0.0, 0.0, 0.961, 0.1533, 0.9428, 0.1533, 0.0, 0.0, 0.0, 0.0, 0.6149, 0.6149, 0.0, 0.0, 0.0, 0.0, 0.3082, 0.961])
_uv.active_render = True
me_block.materials.append(mat_concrete_floor)
me_block.materials.append(mat_concrete_wall)
me_block.materials.append(mat_decorationlight01)
me_block.materials.append(mat_metalpanel)
me_block.materials.append(mat_metalgrating)
me_block.materials.append(mat_metal_floor)
me_block.use_remesh_fix_poles = True
me_block.use_remesh_preserve_attributes = False
me_block.use_mirror_vertex_groups = False
me_block.use_mirror_topology = True
me_block.update()

# ---- objects
ob_main__col = bpy.data.objects.new('Main -col', me_block)

# ---- transforms, parenting, visibility, modifiers, constraints
ob_main__col.location = (0.0, 0.0, 0.0)
ob_main__col.lineart.crease_threshold = 0.0

# ---- collection membership
col_collection.objects.link(ob_main__col)

# ---- scene / render settings (as saved in the file)
scene.frame_start = 1; scene.frame_end = 250; scene.frame_set(1)
scene.render.engine = 'BLENDER_EEVEE_NEXT'
scene.cycles.use_denoising = False
scene.cycles.samples = 128
scene.cycles.sampling_pattern = 'TABULATED_SOBOL'
scene.cycles.use_adaptive_sampling = False
scene.cycles.use_light_tree = False
scene.view_settings.view_transform = 'Filmic'
bpy.context.view_layer.update()

# ---- added for rendering (the .blend has no active camera and no usable light): camera, sun
cam_auto = bpy.data.cameras.new('AutoCamera')
cam_auto.lens = 50.0
cam_auto.sensor_width = 36.0
cam_auto.clip_end = 1655.08
ob_auto_camera = bpy.data.objects.new('AutoCamera', cam_auto)
scene.collection.objects.link(ob_auto_camera)
ob_auto_camera.location = (102.307, -113.169, 84.2115)
ob_auto_camera.rotation_euler = (1.09748, -7.21219e-08, 0.694738)
scene.camera = ob_auto_camera
light_auto_sun = bpy.data.lights.new('AutoSun', 'SUN')
light_auto_sun.energy = 3.0
light_auto_sun.angle = 0.0523599
ob_auto_sun = bpy.data.objects.new('AutoSun', light_auto_sun)
scene.collection.objects.link(ob_auto_sun)
ob_auto_sun.rotation_euler = (0.872665, 0.174533, 0.523599)
bpy.context.view_layer.update()
